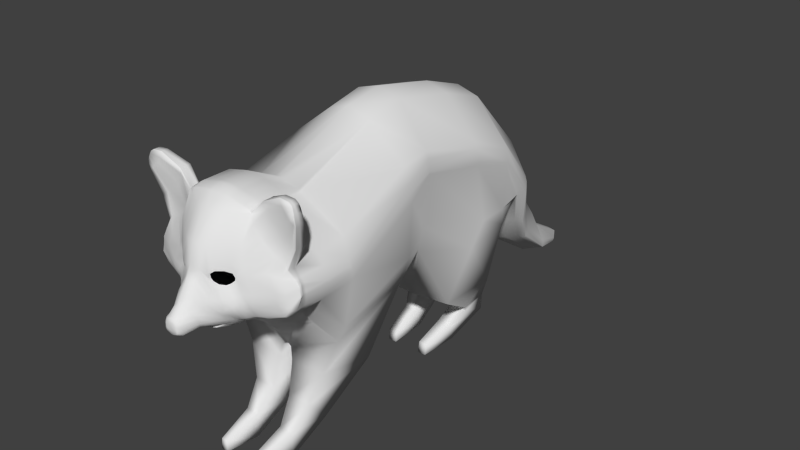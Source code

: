 # Source: Raccoon.blend  (saved by Blender 2.76.0; exported with 4.5.12 LTS)
import bpy
from mathutils import Matrix  # noqa: F401  (used for matrix-valued properties, if any)

bpy.ops.wm.read_factory_settings(use_empty=True)
scene = bpy.context.scene
scene.name = 'Scene'

# ---- collections
col_collection_1 = bpy.data.collections.new('Collection 1'); scene.collection.children.link(col_collection_1)

# ---- world
world_world = bpy.data.worlds.new('World'); scene.world = world_world
world_world.color = (0.05088, 0.05088, 0.05088)
world_world.use_sun_shadow = False
world_world.sun_shadow_jitter_overblur = 0.0
world_world.cycles.sampling_method = 'MANUAL'
world_world.cycles.sample_map_resolution = 256

# ---- meshes
me_plane_002 = bpy.data.meshes.new('Plane.002')
me_plane_002.from_pydata([(1.455, 4.058, 85.82), (2.778, 4.317, 85.71), (1.412, 5.397, 88.79), (2.399, 5.678, 88.78), (3.961, 4.741, 85.45), (3.439, 6.11, 88.83), (5.177, 5.35, 85.37), (4.542, 6.524, 88.92), (6.497, 5.239, 82.53), (6.28, 7.389, 86.67), (7.591, 5.788, 80.05), (8.122, 6.138, 79.96), (8.294, 7.754, 84.55), (8.944, 6.56, 80.01), (8.96, 7.685, 83.15), (8.595, 8.772, 85.32), (9.014, 8.687, 84.51), (5.556, 9.043, 91.6), (4.701, 7.104, 89.14), (4.105, 7.979, 91.71), (3.347, 6.642, 89.42), (2.122, 6.374, 89.22), (1.598, 6.9, 90.79), (0.8654, 6.053, 88.93), (8.872, 9.288, 85.76), (9.783, 11.98, 87.62), (9.712, 14.36, 88.71), (8.457, 17.11, 89.36), (5.178, 22.74, 90.06), (2.941, 26.03, 91.44), (13.07, 8.721, 80.57), (12.39, 9.48, 82.8), (12.01, 10.22, 84.34), (12.11, 13.56, 86.23), (11.77, 15.89, 86.73), (10.89, 17.89, 86.86), (8.727, 21.28, 87.02), (10.19, 8.35, 82.57), (8.809, 17.27, 88.84), (15.55, 9.824, 80.46), (14.8, 10.66, 82.04), (14.36, 11.38, 83.49), (13.71, 14.52, 85.42), (13.2, 16.79, 85.59), (12.55, 18.76, 85.73), (10.7, 22.75, 85.33), (19.42, 10.81, 80.04), (18.59, 11.6, 81.35), (17.92, 12.37, 82.38), (17.57, 15.41, 83.94), (17.11, 17.64, 84.55), (16.76, 19.58, 84.5), (14.22, 24.88, 84.36), (10.72, 7.537, 80.2), (10.02, 9.223, 84.53), (10.67, 14.74, 88.02), (11.13, 12.66, 87.12), (5.886, 22.64, 89.29), (11.15, 8.89, 82.71), (9.735, 17.34, 88.34), (11.9, 8.126, 80.39), (11.67, 13.12, 86.75), (7.126, 21.5, 88.25), (10.85, 9.704, 84.37), (11.28, 15.3, 87.47), (12.54, 16.34, 86.18), (12.87, 14.04, 85.9), (13.62, 10.08, 82.44), (14.31, 9.302, 80.54), (13.3, 10.78, 84.01), (11.71, 18.32, 86.19), (9.704, 21.76, 86.08), (15.17, 14.96, 84.55), (16.1, 11.9, 83.07), (13.23, 19.06, 85.19), (14.62, 17.2, 85.2), (16.69, 11.13, 81.69), (10.89, 23.77, 85.39), (17.48, 10.31, 80.3), (25.73, 13.91, 79.56), (25.16, 14.24, 80.57), (24.57, 15.06, 80.57), (23.28, 17.61, 81.54), (22.9, 19.8, 81.55), (22.6, 21.71, 81.57), (20.11, 26.91, 81.88), (28.95, 19.55, 77.85), (28.92, 20.75, 77.71), (28.78, 21.35, 77.68), (28.62, 22.2, 77.66), (28.43, 23.08, 77.64), (28.27, 23.69, 77.58), (26.84, 25.45, 77.47), (12.81, 27.43, 84.47), (10.62, 25.33, 86.02), (21.0, 31.06, 78.52), (25.02, 28.21, 78.46), (10.31, 28.31, 86.33), (8.861, 26.12, 87.54), (5.731, 27.48, 89.87), (6.801, 26.11, 89.26), (5.07, 25.41, 90.56), (5.561, 25.12, 89.97), (4.944, 24.15, 90.34), (5.51, 23.68, 89.66), (2.268, 33.61, 90.19), (3.777, 33.69, 89.37), (2.175, 41.76, 84.52), (3.777, 42.0, 84.08), (2.222, 45.24, 80.53), (3.889, 45.04, 80.27), (24.41, 26.16, 80.36), (26.21, 22.62, 80.57), (26.34, 21.31, 80.57), (26.63, 19.81, 80.57), (27.3, 17.26, 80.57), (27.74, 16.52, 79.19), (27.14, 17.79, 80.57), (24.15, 29.41, 78.36), (12.67, 34.51, 83.44), (16.04, 34.94, 79.15), (9.838, 34.32, 85.19), (5.31, 33.73, 88.43), (12.76, 42.24, 79.63), (13.62, 39.24, 80.17), (9.931, 42.27, 81.17), (5.402, 42.1, 83.5), (11.95, 43.16, 79.44), (10.2, 43.62, 80.01), (5.402, 44.91, 80.26), (24.47, 37.74, 77.8), (27.91, 35.27, 77.96), (26.22, 36.32, 77.4), (20.17, 41.08, 77.89), (17.33, 47.45, 79.01), (18.07, 44.82, 77.99), (28.36, 45.08, 79.97), (30.19, 43.49, 79.66), (29.32, 44.16, 79.51), (26.4, 46.74, 79.51), (24.45, 50.88, 79.43), (25.27, 48.75, 79.75), (29.99, 47.9, 79.94), (30.41, 45.31, 79.93), (30.26, 46.96, 80.05), (29.61, 48.9, 79.83), (27.92, 50.67, 79.49), (29.16, 49.84, 79.68), (2.804, 7.337, 91.14), (0.7341, 6.576, 90.97), (8.7, 9.612, 86.38), (9.068, 11.94, 88.19), (8.927, 13.54, 89.08), (7.556, 17.23, 90.05), (8.163, 9.677, 86.97), (8.414, 12.02, 88.9), (7.868, 13.76, 90.11), (6.708, 17.07, 91.27), (2.334, 9.105, 101.1), (1.951, 8.723, 101.1), (1.066, 8.336, 101.0), (0.5042, 8.15, 101.0), (2.467, 9.504, 101.1), (2.547, 10.18, 101.0), (2.493, 11.16, 101.0), (2.276, 12.0, 101.0), (1.294, 13.13, 101.0), (1.693, 10.18, 101.3), (1.406, 9.875, 101.3), (1.003, 9.727, 101.3), (0.5029, 9.7, 101.3), (1.81, 10.61, 101.3), (1.877, 11.05, 101.3), (1.817, 11.26, 101.3), (1.672, 11.64, 101.3), (0.9902, 12.19, 101.3), (0.7089, 10.75, 101.4), (0.5419, 10.72, 101.4), (0.4014, 10.64, 101.4), (0.2387, 10.59, 101.4), (0.8041, 10.83, 101.4), (0.7654, 10.93, 101.4), (0.6983, 11.05, 101.4), (0.5683, 11.17, 101.4), (0.4187, 11.28, 101.4), (1.455, 2.204, 75.86), (2.778, 2.656, 75.89), (3.961, 3.293, 75.93), (5.176, 4.028, 75.98), (6.431, 4.748, 76.02), (7.424, 5.502, 76.07), (7.909, 5.928, 76.1), (8.712, 6.529, 76.13), (13.07, 8.634, 76.0), (15.55, 9.688, 75.88), (19.42, 10.7, 75.79), (10.72, 7.502, 76.09), (11.9, 8.069, 76.05), (14.31, 9.161, 75.94), (17.48, 10.19, 75.81), (25.72, 13.45, 75.79), (28.07, 20.07, 75.79), (28.02, 20.75, 75.79), (27.9, 21.35, 75.79), (27.85, 22.2, 75.79), (27.69, 23.08, 75.79), (27.54, 23.69, 75.79), (26.49, 25.45, 75.79), (24.98, 28.21, 75.79), (2.222, 46.72, 77.05), (3.889, 46.38, 77.03), (27.6, 16.42, 75.79), (12.76, 42.26, 76.4), (11.95, 43.69, 76.41), (10.2, 44.8, 76.53), (5.402, 45.97, 76.97), (27.91, 35.27, 75.79), (17.33, 47.45, 76.48), (30.19, 43.49, 77.98), (24.45, 50.88, 78.65), (29.99, 47.9, 78.65), (30.41, 45.31, 78.48), (30.26, 46.96, 78.65), (29.61, 48.9, 78.65), (27.92, 50.67, 78.65), (29.16, 49.84, 78.65), (3.389, 11.4, 99.79), (3.045, 12.44, 100.0), (2.975, 8.191, 99.32), (3.411, 8.958, 99.4), (1.383, 7.21, 99.12), (2.384, 7.647, 99.24), (1.809, 13.52, 100.1), (3.477, 9.874, 99.53), (0.6419, 6.954, 99.07), (5.921, 12.34, 91.96), (5.07, 14.48, 93.21), (3.96, 17.07, 94.69), (6.738, 10.28, 90.64), (7.278, 12.61, 90.17), (6.83, 14.31, 91.07), (5.317, 17.26, 93.05), (7.654, 10.08, 88.38), (3.647, 13.64, 96.39), (3.939, 9.203, 93.94), (2.55, 7.724, 93.2), (2.701, 14.94, 97.22), (4.55, 10.18, 94.4), (4.797, 12.41, 95.56), (3.421, 8.317, 93.55), (1.504, 7.284, 92.94), (0.6946, 6.972, 92.77), (2.184, 24.03, 92.05), (2.042, 22.7, 92.8), (2.245, 20.46, 94.19), (2.193, 18.48, 95.5), (1.415, 16.14, 97.65), (24.98, 28.21, 75.0), (12.76, 42.26, 75.77), (27.91, 35.27, 73.85), (17.33, 47.45, 75.0), (30.19, 43.49, 76.11), (24.45, 50.88, 77.02), (29.99, 47.9, 76.87), (30.41, 45.31, 76.62), (30.26, 46.96, 76.83), (29.61, 48.9, 76.87), (27.92, 50.67, 76.96), (29.16, 49.84, 76.98), (2.222, 46.72, 75.47), (3.889, 46.38, 75.45), (1.455, 1.791, 74.59), (11.95, 43.69, 74.95), (10.2, 44.8, 75.04), (5.402, 45.97, 75.4), (2.778, 2.262, 74.61), (3.961, 2.953, 74.64), (5.176, 3.79, 74.68), (6.431, 4.406, 74.71), (7.424, 5.154, 74.75), (7.909, 5.681, 74.77), (8.712, 6.099, 74.8), (13.07, 8.31, 74.7), (15.55, 9.438, 74.6), (19.42, 10.7, 74.56), (10.72, 7.039, 74.77), (11.9, 7.847, 74.73), (14.31, 8.925, 74.65), (17.48, 9.962, 74.56), (25.72, 13.45, 74.56), (28.07, 20.07, 74.56), (28.02, 20.75, 74.56), (27.9, 21.35, 74.56), (27.85, 22.2, 74.56), (27.69, 23.08, 74.56), (27.54, 23.69, 74.56), (26.49, 25.45, 74.56), (27.6, 16.42, 74.56), (24.98, 28.21, 66.16), (12.76, 42.26, 66.27), (2.222, 46.72, 66.48), (3.889, 46.38, 66.47), (1.455, -3.249, 66.33), (10.2, 44.8, 66.33), (5.402, 45.97, 66.45), (2.778, -2.804, 66.33), (3.961, -2.474, 66.33), (5.176, -2.167, 66.33), (6.431, -2.073, 66.33), (7.424, -1.75, 66.33), (7.909, -1.514, 66.33), (8.712, -1.165, 66.33), (13.07, 1.794, 66.33), (15.55, 4.991, 66.33), (19.42, 8.945, 66.33), (10.72, -0.4156, 66.33), (11.9, 0.3768, 66.33), (14.31, 3.846, 66.33), (17.48, 6.102, 66.33), (25.72, 13.45, 66.33), (28.53, 20.07, 66.33), (28.55, 21.05, 66.33), (28.06, 23.69, 66.33), (27.01, 25.45, 66.33), (27.83, 16.42, 66.33), (25.73, 30.08, 56.16), (8.642, 39.35, 56.16), (1.53, 41.72, 56.17), (2.723, 41.47, 56.17), (8.261, 40.18, 56.17), (15.68, -8.257, -56.33), (4.14, 41.08, 56.17), (26.87, 0.3198, 57.39), (16.83, -0.2883, 61.38), (23.05, -6.871, 56.76), (29.13, 17.28, 56.33), (28.82, 21.71, 56.33), (27.98, 22.89, 56.33), (27.7, 24.59, 56.33), (29.36, 20.11, 56.33), (23.05, 40.84, 24.81), (8.411, 52.26, 24.81), (26.05, 10.59, 26.37), (23.16, 1.447, 27.14), (26.04, 29.56, 24.98), (24.95, 35.75, 24.98), (25.11, 31.9, 24.98), (19.91, 40.25, 10.42), (8.642, 55.12, 10.42), (18.81, 12.96, 10.83), (17.25, 3.814, 11.16), (21.12, 32.62, 10.58), (20.85, 37.92, 10.58), (21.43, 33.41, 10.58), (20.84, 35.96, -14.43), (8.642, 49.99, -14.43), (12.84, -34.73, -33.26), (25.69, 7.829, -14.26), (24.67, -1.313, -9.218), (22.43, 27.93, -14.26), (22.11, 33.59, -14.26), (22.85, 28.78, -14.26), (20.84, 29.85, -31.98), (8.642, 43.88, -31.98), (23.56, 6.335, -28.8), (23.46, 0.1557, -28.88), (22.46, 21.81, -31.81), (22.11, 27.48, -31.81), (22.85, 22.67, -31.81), (20.27, 11.48, -47.42), (10.85, 21.64, -50.95), (18.75, 4.397, -44.81), (17.59, 4.098, -44.71), (22.03, 5.709, -45.27), (21.35, 9.811, -46.7), (22.26, 6.329, -45.49), (10.04, -5.174, -62.03), (14.25, -10.35, -52.29), (13.52, -10.44, -52.12), (16.41, -9.954, -53.02), (16.26, -8.709, -55.33), (16.6, -9.766, -53.37), (11.66, -19.54, -64.56), (10.04, -15.44, -69.58), (10.23, -22.35, -60.98), (9.503, -22.47, -60.83), (12.4, -21.82, -61.63), (12.25, -20.17, -63.66), (12.59, -21.57, -61.93), (8.136, -33.06, -81.87), (3.78, -28.29, -83.43), (7.03, -36.38, -80.72), (6.467, -36.52, -80.68), (8.702, -35.76, -80.92), (8.587, -33.84, -81.55), (8.851, -35.47, -81.02), (3.909, -39.64, -97.54), (3.377, -36.76, -98.48), (3.18, -41.65, -96.84), (3.133, -41.74, -96.82), (3.699, -41.28, -96.96), (3.994, -40.12, -97.34), (3.741, -41.11, -97.02), (1.594, -41.22, -101.7), (0.9742, -40.62, -102.0), (1.436, -41.91, -101.5), (1.289, -42.01, -101.5), (1.605, -41.7, -101.5), (1.639, -41.36, -101.6), (1.649, -41.65, -101.5), (20.62, -21.62, -1.517), (13.66, -34.97, -21.47), (18.77, -23.72, -27.8), (13.66, -36.56, -21.84), (12.84, -40.8, -32.85), (10.7, -41.77, -16.55), (10.22, -48.3, -18.52), (8.932, -45.32, -4.866), (8.653, -49.25, -4.246), (16.24, -21.98, 56.96), (17.35, -25.26, 36.7), (11.95, -33.95, 59.84), (12.53, -42.19, 52.84), (10.33, -42.14, 66.29), (10.81, -51.13, 66.66), (8.581, -45.83, 79.54), (8.803, -49.94, 79.71), (8.413, -4.59, 61.35), (1.736, -17.6, 56.55), (3.313, -33.95, 59.98), (1.79, -9.513, 26.06), (1.617, -14.11, 9.676), (8.797, 1.232, -43.71), (4.723, -21.36, -30.03), (6.759, -11.31, -50.51), (4.752, -23.63, -59.41), (3.233, -37.86, -80.24), (1.449, -42.55, -96.55), (0.8498, -42.21, -101.4), (6.681, -21.67, 0.1942), (6.832, -34.99, -20.7), (5.759, -23.73, -28.01), (6.419, -34.73, -33.35), (6.832, -36.29, -21.12), (6.419, -40.84, -32.93), (5.349, -41.35, -16.42), (5.11, -48.35, -18.53), (5.435, -45.06, -4.905), (5.296, -49.28, -4.239), (2.581, -22.15, 57.15), (3.134, -25.5, 37.07), (5.9, -45.8, 79.58), (3.604, -42.16, 53.07), (5.164, -42.07, 66.38), (5.406, -50.98, 66.79), (6.011, -49.87, 79.76), (1.412, 5.397, 85.46), (2.399, 5.678, 85.49), (3.439, 5.675, 83.69), (4.542, 4.99, 79.56), (5.928, 5.665, 78.21), (6.954, 6.393, 78.54), (5.63, 5.809, 78.47), (4.696, 5.466, 78.38), (3.347, 5.071, 78.3), (2.122, 4.625, 78.21), (0.8654, 4.334, 78.16), (1.412, 3.581, 74.61), (2.399, 3.862, 74.81), (3.439, 4.33, 74.77), (4.542, 4.963, 74.82), (5.928, 5.665, 74.99), (6.954, 6.395, 75.33), (5.63, 5.809, 75.26), (4.696, 5.466, 75.17), (3.347, 5.071, 75.09), (2.122, 4.625, 75.0), (0.8654, 4.334, 74.95), (2.874, 4.478, 71.3), (3.151, 4.557, 71.31), (3.443, 4.689, 71.33), (3.753, 4.866, 71.36), (4.142, 5.063, 71.4), (4.43, 5.268, 71.5), (4.058, 5.104, 71.48), (3.796, 5.008, 71.46), (3.417, 4.897, 71.43), (3.073, 4.771, 71.41), (2.72, 4.69, 71.39), (2.538, 6.005, 85.38), (1.551, 5.007, 83.11), (2.538, 4.213, 75.02), (1.551, 3.933, 74.72), (2.399, 5.678, 85.49), (1.412, 5.397, 85.46), (2.538, 6.005, 85.38), (1.551, 5.007, 83.11), (2.399, 5.834, 86.77), (1.412, 5.553, 86.74), (2.538, 6.185, 86.89), (1.551, 5.905, 86.85), (1.711, 5.787, 88.8), (1.376, 5.692, 88.79), (1.759, 5.907, 88.84), (1.424, 5.811, 88.83), (1.432, 5.039, 88.49), (2.575, 5.31, 88.44), (3.681, 5.787, 88.44), (4.838, 6.261, 88.47), (6.31, 6.624, 86.1), (7.257, 5.928, 81.83), (7.968, 6.387, 82.5), (8.795, 6.925, 81.95), (12.64, 9.089, 81.73), (15.13, 10.3, 81.29), (18.97, 11.27, 80.89), (10.4, 7.89, 81.49), (11.46, 8.457, 81.6), (13.89, 9.687, 81.55), (17.05, 10.78, 81.11), (25.43, 13.96, 80.24), (28.94, 20.43, 77.74), (27.69, 16.96, 80.26), (28.04, 20.43, 75.79), (28.04, 20.43, 74.56), (28.54, 20.59, 66.33), (3.961, 3.582, 80.76), (5.176, 4.263, 80.74), (11.9, 8.092, 79.08), (13.07, 8.668, 79.18), (1.455, 2.699, 80.86), (2.778, 3.028, 80.86), (27.98, 16.42, 78.4), (28.87, 20.07, 77.59), (6.478, 5.103, 79.34), (27.92, 50.67, 79.41), (24.45, 50.88, 79.32), (19.42, 10.71, 78.72), (25.73, 13.45, 78.48), (30.19, 43.49, 79.42), (30.41, 45.31, 79.81), (11.95, 43.31, 78.82), (10.2, 43.96, 79.23), (29.02, 20.75, 77.5), (14.31, 9.194, 79.11), (15.55, 9.716, 79.03), (17.33, 47.45, 78.77), (7.543, 5.728, 78.82), (28.93, 21.35, 77.52), (25.01, 28.21, 78.15), (27.91, 35.27, 77.63), (28.81, 22.2, 77.57), (28.62, 23.08, 77.56), (30.26, 46.96, 79.89), (29.99, 47.9, 79.78), (28.45, 23.69, 77.49), (17.48, 10.21, 78.88), (12.76, 42.25, 78.93), (27.07, 25.45, 77.45), (10.72, 7.503, 78.95), (8.061, 6.12, 78.84), (8.878, 6.523, 78.85), (29.61, 48.9, 79.61), (29.16, 49.84, 79.51), (2.222, 45.66, 79.93), (5.402, 45.21, 79.54), (3.889, 45.42, 79.64), (29.0, 20.43, 77.5), (-1.455, 4.058, 85.82), (-2.778, 4.317, 85.71), (-1.412, 5.397, 88.79), (-2.399, 5.678, 88.78), (0.0, 3.821, 85.73), (0.0, 5.254, 88.8), (-3.961, 4.741, 85.45), (-3.439, 6.11, 88.83), (-5.177, 5.35, 85.37), (-4.542, 6.524, 88.92), (-6.497, 5.239, 82.53), (-6.28, 7.389, 86.67), (-7.591, 5.788, 80.05), (-8.122, 6.138, 79.96), (-8.294, 7.754, 84.55), (-8.944, 6.56, 80.01), (-8.96, 7.685, 83.15), (-8.595, 8.772, 85.32), (-9.014, 8.687, 84.51), (-5.556, 9.043, 91.6), (-4.701, 7.104, 89.14), (-4.105, 7.979, 91.71), (-3.347, 6.642, 89.42), (-2.122, 6.374, 89.22), (-1.598, 6.9, 90.79), (-0.8654, 6.053, 88.93), (0.0, 5.841, 88.7), (0.0, 6.531, 90.85), (-8.872, 9.288, 85.76), (-9.783, 11.98, 87.62), (-9.712, 14.36, 88.71), (-8.457, 17.11, 89.36), (-5.178, 22.74, 90.06), (-2.941, 26.03, 91.44), (-13.07, 8.721, 80.57), (-12.39, 9.48, 82.8), (-12.01, 10.22, 84.34), (-12.11, 13.56, 86.23), (-11.77, 15.89, 86.73), (-10.89, 17.89, 86.86), (-8.727, 21.28, 87.02), (0.0, 27.59, 92.16), (-10.19, 8.35, 82.57), (-8.809, 17.27, 88.84), (-15.55, 9.824, 80.46), (-14.8, 10.66, 82.04), (-14.36, 11.38, 83.49), (-13.71, 14.52, 85.42), (-13.2, 16.79, 85.59), (-12.55, 18.76, 85.73), (-10.7, 22.75, 85.33), (-19.42, 10.81, 80.04), (-18.59, 11.6, 81.35), (-17.92, 12.37, 82.38), (-17.57, 15.41, 83.94), (-17.11, 17.64, 84.55), (-16.76, 19.58, 84.5), (-14.22, 24.88, 84.36), (-10.72, 7.537, 80.2), (-10.02, 9.223, 84.53), (-10.67, 14.74, 88.02), (-11.13, 12.66, 87.12), (-5.886, 22.64, 89.29), (-11.15, 8.89, 82.71), (-9.735, 17.34, 88.34), (-11.9, 8.126, 80.39), (-11.67, 13.12, 86.75), (-7.126, 21.5, 88.25), (-10.85, 9.704, 84.37), (-11.28, 15.3, 87.47), (-12.54, 16.34, 86.18), (-12.87, 14.04, 85.9), (-13.62, 10.08, 82.44), (-14.31, 9.302, 80.54), (-13.3, 10.78, 84.01), (-11.71, 18.32, 86.19), (-9.704, 21.76, 86.08), (-15.17, 14.96, 84.55), (-16.1, 11.9, 83.07), (-13.23, 19.06, 85.19), (-14.62, 17.2, 85.2), (-16.69, 11.13, 81.69), (-10.89, 23.77, 85.39), (-17.48, 10.31, 80.3), (-25.73, 13.91, 79.56), (-25.16, 14.24, 80.57), (-24.57, 15.06, 80.57), (-23.28, 17.61, 81.54), (-22.9, 19.8, 81.55), (-22.6, 21.71, 81.57), (-20.11, 26.91, 81.88), (-28.95, 19.55, 77.85), (-28.92, 20.75, 77.71), (-28.78, 21.35, 77.68), (-28.62, 22.2, 77.66), (-28.43, 23.08, 77.64), (-28.27, 23.69, 77.58), (-26.84, 25.45, 77.47), (-12.81, 27.43, 84.47), (-10.62, 25.33, 86.02), (-21.0, 31.06, 78.52), (-25.02, 28.21, 78.46), (-10.31, 28.31, 86.33), (-8.861, 26.12, 87.54), (-5.731, 27.48, 89.87), (-6.801, 26.11, 89.26), (-5.07, 25.41, 90.56), (-5.561, 25.12, 89.97), (-4.944, 24.15, 90.34), (-5.51, 23.68, 89.66), (-2.268, 33.61, 90.19), (0.0, 33.78, 90.39), (-3.777, 33.69, 89.37), (-2.175, 41.76, 84.52), (0.0, 41.92, 84.57), (-3.777, 42.0, 84.08), (-2.222, 45.24, 80.53), (0.0, 45.18, 80.26), (-3.889, 45.04, 80.27), (-24.41, 26.16, 80.36), (-26.21, 22.62, 80.57), (-26.34, 21.31, 80.57), (-26.63, 19.81, 80.57), (-27.3, 17.26, 80.57), (-27.74, 16.52, 79.19), (-27.14, 17.79, 80.57), (-24.15, 29.41, 78.36), (-12.67, 34.51, 83.44), (-16.04, 34.94, 79.15), (-9.838, 34.32, 85.19), (-5.31, 33.73, 88.43), (-12.76, 42.24, 79.63), (-13.62, 39.24, 80.17), (-9.931, 42.27, 81.17), (-5.402, 42.1, 83.5), (-11.95, 43.16, 79.44), (-10.2, 43.62, 80.01), (-5.402, 44.91, 80.26), (-24.47, 37.74, 77.8), (-27.91, 35.27, 77.96), (-26.22, 36.32, 77.4), (-20.17, 41.08, 77.89), (-17.33, 47.45, 79.01), (-18.07, 44.82, 77.99), (-28.36, 45.08, 79.97), (-30.19, 43.49, 79.66), (-29.32, 44.16, 79.51), (-26.4, 46.74, 79.51), (-24.45, 50.88, 79.43), (-25.27, 48.75, 79.75), (-29.99, 47.9, 79.94), (-30.41, 45.31, 79.93), (-30.26, 46.96, 80.05), (-29.61, 48.9, 79.83), (-27.92, 50.67, 79.49), (-29.16, 49.84, 79.68), (-2.804, 7.337, 91.14), (-0.7341, 6.576, 90.97), (-8.7, 9.612, 86.38), (-9.068, 11.94, 88.19), (-8.927, 13.54, 89.08), (-7.556, 17.23, 90.05), (0.0, 25.08, 93.1), (-8.163, 9.677, 86.97), (-8.414, 12.02, 88.9), (-7.868, 13.76, 90.11), (-6.708, 17.07, 91.27), (0.0, 23.25, 94.03), (-2.334, 9.105, 101.1), (-1.951, 8.723, 101.1), (-1.066, 8.336, 101.0), (-0.5042, 8.15, 101.0), (0.0, 8.147, 101.0), (-2.467, 9.504, 101.1), (-2.547, 10.18, 101.0), (-2.493, 11.16, 101.0), (-2.276, 12.0, 101.0), (-1.294, 13.13, 101.0), (0.0, 13.45, 101.0), (-1.693, 10.18, 101.3), (-1.406, 9.875, 101.3), (-1.003, 9.727, 101.3), (-0.5029, 9.7, 101.3), (0.0, 9.677, 101.3), (-1.81, 10.61, 101.3), (-1.877, 11.05, 101.3), (-1.817, 11.26, 101.3), (-1.672, 11.64, 101.3), (-0.9902, 12.19, 101.3), (0.0, 12.43, 101.4), (-0.7089, 10.75, 101.4), (-0.5419, 10.72, 101.4), (-0.4014, 10.64, 101.4), (-0.2387, 10.59, 101.4), (0.0, 10.6, 101.4), (-0.8041, 10.83, 101.4), (-0.7654, 10.93, 101.4), (-0.6983, 11.05, 101.4), (-0.5683, 11.17, 101.4), (-0.4187, 11.28, 101.4), (0.0, 11.29, 101.4), (-1.455, 2.204, 75.86), (-2.778, 2.656, 75.89), (0.0, 2.128, 75.86), (-3.961, 3.293, 75.93), (-5.176, 4.028, 75.98), (-6.431, 4.748, 76.02), (-7.424, 5.502, 76.07), (-7.909, 5.928, 76.1), (-8.712, 6.529, 76.13), (-13.07, 8.634, 76.0), (-15.55, 9.688, 75.88), (-19.42, 10.7, 75.79), (-10.72, 7.502, 76.09), (-11.9, 8.069, 76.05), (-14.31, 9.161, 75.94), (-17.48, 10.19, 75.81), (-25.72, 13.45, 75.79), (-28.07, 20.07, 75.79), (-28.02, 20.75, 75.79), (-27.9, 21.35, 75.79), (-27.85, 22.2, 75.79), (-27.69, 23.08, 75.79), (-27.54, 23.69, 75.79), (-26.49, 25.45, 75.79), (-24.98, 28.21, 75.79), (-2.222, 46.72, 77.05), (0.0, 46.89, 77.07), (-3.889, 46.38, 77.03), (-27.6, 16.42, 75.79), (-12.76, 42.26, 76.4), (-11.95, 43.69, 76.41), (-10.2, 44.8, 76.53), (-5.402, 45.97, 76.97), (-27.91, 35.27, 75.79), (-17.33, 47.45, 76.48), (-30.19, 43.49, 77.98), (-24.45, 50.88, 78.65), (-29.99, 47.9, 78.65), (-30.41, 45.31, 78.48), (-30.26, 46.96, 78.65), (-29.61, 48.9, 78.65), (-27.92, 50.67, 78.65), (-29.16, 49.84, 78.65), (-3.389, 11.4, 99.79), (-3.045, 12.44, 100.0), (-2.975, 8.191, 99.32), (-3.411, 8.958, 99.4), (-1.383, 7.21, 99.12), (-2.384, 7.647, 99.24), (-1.809, 13.52, 100.1), (-3.477, 9.874, 99.53), (-0.6419, 6.954, 99.07), (0.0, 13.89, 100.3), (0.0, 6.934, 98.99), (-5.921, 12.34, 91.96), (-5.07, 14.48, 93.21), (-3.96, 17.07, 94.69), (-6.738, 10.28, 90.64), (0.0, 21.62, 94.91), (-7.278, 12.61, 90.17), (-6.83, 14.31, 91.07), (-5.317, 17.26, 93.05), (-7.654, 10.08, 88.38), (0.0, 19.47, 96.13), (-3.647, 13.64, 96.39), (-3.939, 9.203, 93.94), (-2.55, 7.724, 93.2), (-2.701, 14.94, 97.22), (-4.55, 10.18, 94.4), (0.0, 16.78, 97.69), (-4.797, 12.41, 95.56), (-3.421, 8.317, 93.55), (-1.504, 7.284, 92.94), (-0.6946, 6.972, 92.77), (0.0, 6.922, 92.66), (-2.184, 24.03, 92.05), (-2.042, 22.7, 92.8), (-2.245, 20.46, 94.19), (-2.193, 18.48, 95.5), (-1.415, 16.14, 97.65), (-24.98, 28.21, 75.0), (-12.76, 42.26, 75.77), (-27.91, 35.27, 73.85), (-17.33, 47.45, 75.0), (-30.19, 43.49, 76.11), (-24.45, 50.88, 77.02), (-29.99, 47.9, 76.87), (-30.41, 45.31, 76.62), (-30.26, 46.96, 76.83), (-29.61, 48.9, 76.87), (-27.92, 50.67, 76.96), (-29.16, 49.84, 76.98), (-2.222, 46.72, 75.47), (0.0, 46.89, 75.49), (-3.889, 46.38, 75.45), (-1.455, 1.791, 74.59), (-11.95, 43.69, 74.95), (-10.2, 44.8, 75.04), (-5.402, 45.97, 75.4), (-2.778, 2.262, 74.61), (0.0, 1.554, 74.59), (-3.961, 2.953, 74.64), (-5.176, 3.79, 74.68), (-6.431, 4.406, 74.71), (-7.424, 5.154, 74.75), (-7.909, 5.681, 74.77), (-8.712, 6.099, 74.8), (-13.07, 8.31, 74.7), (-15.55, 9.438, 74.6), (-19.42, 10.7, 74.56), (-10.72, 7.039, 74.77), (-11.9, 7.847, 74.73), (-14.31, 8.925, 74.65), (-17.48, 9.962, 74.56), (-25.72, 13.45, 74.56), (-28.07, 20.07, 74.56), (-28.02, 20.75, 74.56), (-27.9, 21.35, 74.56), (-27.85, 22.2, 74.56), (-27.69, 23.08, 74.56), (-27.54, 23.69, 74.56), (-26.49, 25.45, 74.56), (-27.6, 16.42, 74.56), (-24.98, 28.21, 66.16), (-12.76, 42.26, 66.27), (-2.222, 46.72, 66.48), (0.0, 46.89, 66.49), (-3.889, 46.38, 66.47), (-1.455, -3.249, 66.33), (-10.2, 44.8, 66.33), (-5.402, 45.97, 66.45), (-2.778, -2.804, 66.33), (0.0, -3.88, 66.33), (-3.961, -2.474, 66.33), (-5.176, -2.167, 66.33), (-6.431, -2.073, 66.33), (-7.424, -1.75, 66.33), (-7.909, -1.514, 66.33), (-8.712, -1.165, 66.33), (-13.07, 1.794, 66.33), (-15.55, 4.991, 66.33), (-19.42, 8.945, 66.33), (-10.72, -0.4156, 66.33), (-11.9, 0.3768, 66.33), (-14.31, 3.846, 66.33), (-17.48, 6.102, 66.33), (-25.72, 13.45, 66.33), (-28.53, 20.07, 66.33), (-28.55, 21.05, 66.33), (-28.06, 23.69, 66.33), (-27.01, 25.45, 66.33), (-27.83, 16.42, 66.33), (-25.73, 30.08, 56.16), (-8.642, 39.35, 56.16), (-1.53, 41.72, 56.17), (0.0, 41.85, 56.17), (-2.723, 41.47, 56.17), (-8.261, 40.18, 56.17), (-15.68, -8.257, -56.33), (-4.14, 41.08, 56.17), (0.0, -16.63, 56.33), (-26.87, 0.3198, 57.39), (-16.83, -0.2883, 61.38), (0.0, -8.892, 61.33), (-23.05, -6.871, 56.76), (-29.13, 17.28, 56.33), (-28.82, 21.71, 56.33), (-27.98, 22.89, 56.33), (-27.7, 24.59, 56.33), (-29.36, 20.11, 56.33), (-23.05, 40.84, 24.81), (-8.411, 52.26, 24.81), (0.0, 55.26, 24.82), (0.0, -8.783, 24.98), (-26.05, 10.59, 26.37), (-23.16, 1.447, 27.14), (-26.04, 29.56, 24.98), (-24.95, 35.75, 24.98), (-25.11, 31.9, 24.98), (-19.91, 40.25, 10.42), (-8.642, 55.12, 10.42), (0.0, 57.63, 10.43), (0.0, -13.1, 8.189), (-18.81, 12.96, 10.83), (-17.25, 3.814, 11.16), (-21.12, 32.62, 10.58), (-20.85, 37.92, 10.58), (-21.43, 33.41, 10.58), (-20.84, 35.96, -14.43), (-8.642, 49.99, -14.43), (0.0, 52.5, -14.42), (-12.84, -34.73, -33.26), (-25.69, 7.829, -14.26), (-24.67, -1.313, -9.218), (-22.43, 27.93, -14.26), (-22.11, 33.59, -14.26), (-22.85, 28.78, -14.26), (-20.84, 29.85, -31.98), (-8.642, 43.88, -31.98), (0.0, 46.39, -31.97), (0.0, -19.5, -31.17), (-23.56, 6.335, -28.8), (-23.46, 0.1557, -28.88), (-22.46, 21.81, -31.81), (-22.11, 27.48, -31.81), (-22.85, 22.67, -31.81), (-20.27, 11.48, -47.42), (-10.85, 21.64, -50.95), (0.0, 23.46, -51.57), (0.0, -1.634, -42.72), (-18.75, 4.397, -44.81), (-17.59, 4.098, -44.71), (-22.03, 5.709, -45.27), (-21.35, 9.811, -46.7), (-22.26, 6.329, -45.49), (-10.04, -5.174, -62.03), (0.0, -4.619, -63.05), (0.0, -12.18, -48.9), (-14.25, -10.35, -52.29), (-13.52, -10.44, -52.12), (-16.41, -9.954, -53.02), (-16.26, -8.709, -55.33), (-16.6, -9.766, -53.37), (-11.66, -19.54, -64.56), (-10.04, -15.44, -69.58), (0.0, -14.7, -70.48), (0.0, -24.78, -57.99), (-10.23, -22.35, -60.98), (-9.503, -22.47, -60.83), (-12.4, -21.82, -61.63), (-12.25, -20.17, -63.66), (-12.59, -21.57, -61.93), (-8.136, -33.06, -81.87), (-3.78, -28.29, -83.43), (0.0, -27.44, -83.7), (0.0, -39.21, -79.8), (-7.03, -36.38, -80.72), (-6.467, -36.52, -80.68), (-8.702, -35.76, -80.92), (-8.587, -33.84, -81.55), (-8.851, -35.47, -81.02), (-3.909, -39.64, -97.54), (-3.377, -36.76, -98.48), (0.0, -36.24, -98.65), (0.0, -42.98, -96.29), (-3.18, -41.65, -96.84), (-3.133, -41.74, -96.82), (-3.699, -41.28, -96.96), (-3.994, -40.12, -97.34), (-3.741, -41.11, -97.02), (-1.594, -41.22, -101.7), (-0.9742, -40.62, -102.0), (0.0, -40.3, -102.0), (0.0, -42.45, -101.3), (-1.436, -41.91, -101.5), (-1.289, -42.01, -101.5), (-1.605, -41.7, -101.5), (-1.639, -41.36, -101.6), (-1.649, -41.65, -101.5), (-20.62, -21.62, -1.517), (-13.66, -34.97, -21.47), (-18.77, -23.72, -27.8), (0.0, -42.15, -101.6), (0.0, -41.66, -101.8), (0.0, -41.37, -101.9), (0.0, -41.71, -101.8), (-13.66, -36.56, -21.84), (-12.84, -40.8, -32.85), (0.0, -41.84, -101.8), (0.0, -41.82, -101.8), (-10.7, -41.77, -16.55), (-10.22, -48.3, -18.52), (0.0, -40.65, -102.1), (0.0, -41.23, -102.0), (-8.932, -45.32, -4.866), (-8.653, -49.25, -4.246), (-16.24, -21.98, 56.96), (-17.35, -25.26, 36.7), (-11.95, -33.95, 59.84), (-12.53, -42.19, 52.84), (-10.33, -42.14, 66.29), (-10.81, -51.13, 66.66), (-8.581, -45.83, 79.54), (-8.803, -49.94, 79.71), (-8.413, -4.59, 61.35), (-1.736, -17.6, 56.55), (-3.313, -33.95, 59.98), (-1.79, -9.513, 26.06), (-1.617, -14.11, 9.676), (-8.797, 1.232, -43.71), (-4.723, -21.36, -30.03), (-6.759, -11.31, -50.51), (-4.752, -23.63, -59.41), (-3.233, -37.86, -80.24), (-1.449, -42.55, -96.55), (-0.8498, -42.21, -101.4), (-6.681, -21.67, 0.1942), (-6.832, -34.99, -20.7), (-5.759, -23.73, -28.01), (-6.419, -34.73, -33.35), (-6.832, -36.29, -21.12), (-6.419, -40.84, -32.93), (-5.349, -41.35, -16.42), (-5.11, -48.35, -18.53), (-5.435, -45.06, -4.905), (-5.296, -49.28, -4.239), (-2.581, -22.15, 57.15), (-3.134, -25.5, 37.07), (-5.9, -45.8, 79.58), (-3.604, -42.16, 53.07), (-5.164, -42.07, 66.38), (-5.406, -50.98, 66.79), (-6.011, -49.87, 79.76), (-1.412, 5.397, 85.46), (-2.399, 5.678, 85.49), (0.0, 5.254, 85.44), (-3.439, 5.675, 83.69), (-4.542, 4.99, 79.56), (-5.928, 5.665, 78.21), (-6.954, 6.393, 78.54), (-5.63, 5.809, 78.47), (-4.696, 5.466, 78.38), (-3.347, 5.071, 78.3), (-2.122, 4.625, 78.21), (-0.8654, 4.334, 78.16), (0.0, 4.241, 78.15), (-1.412, 3.581, 74.61), (-2.399, 3.862, 74.81), (0.0, 3.438, 74.59), (-3.439, 4.33, 74.77), (-4.542, 4.963, 74.82), (-5.928, 5.665, 74.99), (-6.954, 6.395, 75.33), (-5.63, 5.809, 75.26), (-4.696, 5.466, 75.17), (-3.347, 5.071, 75.09), (-2.122, 4.625, 75.0), (-0.8654, 4.334, 74.95), (0.0, 4.241, 74.94), (-2.874, 4.478, 71.3), (-3.151, 4.557, 71.31), (0.0, 4.438, 71.29), (-3.443, 4.689, 71.33), (-3.753, 4.866, 71.36), (-4.142, 5.063, 71.4), (-4.43, 5.268, 71.5), (-4.058, 5.104, 71.48), (-3.796, 5.008, 71.46), (-3.417, 4.897, 71.43), (-3.073, 4.771, 71.41), (-2.72, 4.69, 71.39), (0.0, 4.664, 71.39), (-2.538, 6.005, 85.38), (-1.551, 5.007, 83.11), (0.0, 4.46, 82.79), (-2.538, 4.213, 75.02), (-1.551, 3.933, 74.72), (0.0, 3.789, 74.7), (-2.399, 5.678, 85.49), (-1.412, 5.397, 85.46), (0.0, 5.254, 85.44), (-2.538, 6.005, 85.38), (-1.551, 5.007, 83.11), (0.0, 4.46, 82.79), (-2.399, 5.834, 86.77), (-1.412, 5.553, 86.74), (0.0, 5.41, 86.72), (-2.538, 6.185, 86.89), (-1.551, 5.905, 86.85), (0.0, 5.761, 86.83), (-1.711, 5.787, 88.8), (-1.376, 5.692, 88.79), (0.0, 5.643, 88.78), (-1.759, 5.907, 88.84), (-1.424, 5.811, 88.83), (0.0, 5.762, 88.82), (-1.432, 5.039, 88.49), (-2.575, 5.31, 88.44), (0.0, 4.853, 88.6), (-3.681, 5.787, 88.44), (-4.838, 6.261, 88.47), (-6.31, 6.624, 86.1), (-7.257, 5.928, 81.83), (-7.968, 6.387, 82.5), (-8.795, 6.925, 81.95), (-12.64, 9.089, 81.73), (-15.13, 10.3, 81.29), (-18.97, 11.27, 80.89), (-10.4, 7.89, 81.49), (-11.46, 8.457, 81.6), (-13.89, 9.687, 81.55), (-17.05, 10.78, 81.11), (-25.43, 13.96, 80.24), (-28.94, 20.43, 77.74), (-27.69, 16.96, 80.26), (-28.04, 20.43, 75.79), (-28.04, 20.43, 74.56), (-28.54, 20.59, 66.33), (-3.961, 3.582, 80.76), (-5.176, 4.263, 80.74), (-11.9, 8.092, 79.08), (-13.07, 8.668, 79.18), (-1.455, 2.699, 80.86), (-2.778, 3.028, 80.86), (-27.98, 16.42, 78.4), (-28.87, 20.07, 77.59), (-6.478, 5.103, 79.34), (-27.92, 50.67, 79.41), (-24.45, 50.88, 79.32), (-19.42, 10.71, 78.72), (-25.73, 13.45, 78.48), (-30.19, 43.49, 79.42), (-30.41, 45.31, 79.81), (-11.95, 43.31, 78.82), (-10.2, 43.96, 79.23), (-29.02, 20.75, 77.5), (-14.31, 9.194, 79.11), (-15.55, 9.716, 79.03), (-17.33, 47.45, 78.77), (-7.543, 5.728, 78.82), (-28.93, 21.35, 77.52), (-25.01, 28.21, 78.15), (-27.91, 35.27, 77.63), (0.0, 2.557, 80.76), (-28.81, 22.2, 77.57), (-28.62, 23.08, 77.56), (-30.26, 46.96, 79.89), (-29.99, 47.9, 79.78), (-28.45, 23.69, 77.49), (-17.48, 10.21, 78.88), (-12.76, 42.25, 78.93), (-27.07, 25.45, 77.45), (-10.72, 7.503, 78.95), (-8.061, 6.12, 78.84), (-8.878, 6.523, 78.85), (-29.61, 48.9, 79.61), (-29.16, 49.84, 79.51), (-2.222, 45.66, 79.93), (0.0, 45.67, 79.57), (-5.402, 45.21, 79.54), (-3.889, 45.42, 79.64), (-29.0, 20.43, 77.5)], [], [(505, 506, 3, 2), (505, 2, 573, 1147), (506, 1, 4, 507), (507, 4, 6, 508), (508, 6, 8, 509), (509, 8, 10, 510), (510, 10, 11, 511), (511, 11, 13, 512), (12, 14, 16, 15), (16, 25, 24, 15), (57, 28, 27, 38), (517, 60, 30, 513), (63, 58, 31, 32), (64, 61, 33, 34), (61, 63, 32, 33), (59, 64, 34, 35), (65, 66, 42, 43), (518, 68, 39, 514), (66, 69, 41, 42), (70, 65, 43, 44), (69, 67, 40, 41), (71, 70, 44, 45), (72, 73, 48, 49), (74, 75, 50, 51), (73, 76, 47, 48), (77, 74, 51, 52), (75, 72, 49, 50), (519, 78, 46, 515), (27, 26, 55, 38), (25, 16, 54, 56), (26, 25, 56, 55), (16, 14, 37, 54), (512, 13, 53, 516), (62, 57, 38, 59), (36, 62, 59, 35), (38, 55, 64, 59), (56, 54, 63, 61), (55, 56, 61, 64), (54, 37, 58, 63), (516, 53, 60, 517), (36, 35, 70, 71), (32, 31, 67, 69), (35, 34, 65, 70), (33, 32, 69, 66), (513, 30, 68, 518), (34, 33, 66, 65), (514, 39, 78, 519), (43, 42, 72, 75), (45, 44, 74, 77), (41, 40, 76, 73), (44, 43, 75, 74), (42, 41, 73, 72), (51, 50, 83, 84), (48, 47, 80, 81), (52, 51, 84, 85), (50, 49, 82, 83), (515, 46, 79, 520), (49, 48, 81, 82), (111, 112, 91, 92), (113, 114, 89, 90), (522, 116, 86, 521), (114, 117, 88, 89), (112, 113, 90, 91), (117, 115, 87, 88), (111, 92, 96, 118), (52, 85, 95, 93), (77, 52, 93, 94), (94, 93, 97, 98), (98, 97, 99, 100), (100, 99, 101, 102), (102, 101, 103, 104), (57, 104, 103, 28), (103, 101, 29, 28), (29, 101, 106, 105), (609, 29, 105, 679), (105, 106, 108, 107), (679, 105, 107, 682), (107, 108, 110, 109), (682, 107, 109, 685), (85, 111, 118, 95), (81, 80, 115, 117), (84, 83, 113, 112), (82, 81, 117, 114), (520, 79, 116, 522), (83, 82, 114, 113), (85, 84, 112, 111), (97, 93, 119, 121), (93, 95, 120, 119), (99, 122, 106, 101), (121, 119, 123, 125), (122, 121, 125, 126), (119, 120, 124, 123), (106, 122, 126, 108), (126, 125, 128, 129), (125, 123, 127, 128), (108, 126, 129, 110), (95, 118, 132, 130), (118, 96, 131, 132), (120, 95, 130, 133), (123, 124, 135, 134), (124, 120, 133, 135), (135, 133, 139, 141), (133, 130, 136, 139), (130, 132, 138, 136), (134, 135, 141, 140), (132, 131, 137, 138), (141, 139, 145, 147), (139, 136, 142, 145), (136, 138, 144, 142), (140, 141, 147, 146), (138, 137, 143, 144), (152, 153, 157, 156), (241, 157, 253, 254), (150, 151, 155, 154), (151, 152, 156, 155), (226, 227, 165, 164), (228, 229, 162, 158), (230, 231, 159, 160), (227, 232, 166, 165), (229, 233, 163, 162), (234, 230, 160, 161), (232, 821, 746, 166), (233, 226, 164, 163), (822, 234, 161, 740), (231, 228, 158, 159), (740, 161, 170, 751), (159, 158, 167, 168), (164, 165, 174, 173), (158, 162, 171, 167), (160, 159, 168, 169), (165, 166, 175, 174), (162, 163, 172, 171), (161, 160, 169, 170), (166, 746, 757, 175), (163, 164, 173, 172), (172, 173, 182, 181), (751, 170, 179, 762), (168, 167, 176, 177), (173, 174, 183, 182), (167, 171, 180, 176), (169, 168, 177, 178), (174, 175, 184, 183), (171, 172, 181, 180), (170, 169, 178, 179), (175, 757, 768, 184), (180, 181, 182, 176), (176, 182, 183, 177), (177, 183, 184, 178), (179, 178, 184), (179, 184, 768, 762), (99, 97, 121, 122), (527, 526, 187, 188), (529, 528, 197, 193), (531, 530, 185, 186), (533, 532, 211, 201), (534, 527, 188, 189), (536, 535, 224, 219), (538, 537, 195, 200), (540, 539, 218, 221), (542, 541, 213, 214), (567, 533, 201, 523), (545, 544, 198, 194), (546, 536, 219, 217), (547, 534, 189, 190), (548, 543, 202, 203), (550, 549, 208, 216), (530, 1192, 771, 185), (539, 550, 216, 218), (552, 551, 204, 205), (554, 553, 222, 220), (555, 552, 205, 206), (537, 556, 199, 195), (557, 546, 217, 212), (532, 538, 200, 211), (549, 558, 207, 208), (528, 559, 196, 197), (553, 540, 221, 222), (560, 547, 190, 191), (558, 555, 206, 207), (559, 561, 192, 196), (544, 529, 193, 198), (562, 554, 220, 223), (551, 548, 203, 204), (526, 531, 186, 187), (541, 557, 212, 213), (535, 563, 225, 224), (1207, 564, 209, 795), (566, 565, 215, 210), (563, 562, 223, 225), (564, 566, 210, 209), (556, 545, 194, 199), (561, 560, 191, 192), (565, 542, 214, 215), (245, 249, 228, 231), (843, 251, 234, 822), (247, 248, 226, 233), (246, 256, 838, 821, 232), (251, 250, 230, 234), (244, 247, 233, 229), (243, 246, 232, 227), (250, 245, 231, 230), (249, 244, 229, 228), (248, 243, 227, 226), (239, 240, 236, 235), (240, 241, 237, 236), (237, 241, 254, 255), (242, 239, 235, 238), (18, 19, 148, 20), (20, 148, 22, 21), (21, 22, 149, 23), (23, 149, 595, 594), (150, 24, 25, 151), (151, 25, 26, 152), (152, 26, 27, 153), (153, 27, 28, 29), (153, 29, 609, 730, 252), (154, 155, 239, 242), (246, 237, 255, 256), (156, 157, 241, 240), (155, 156, 240, 239), (235, 236, 243, 248), (19, 17, 244, 249), (22, 148, 245, 250), (236, 237, 246, 243), (149, 22, 250, 251), (255, 832, 838, 256), (238, 235, 248, 247), (17, 238, 247, 244), (148, 19, 249, 245), (252, 253, 157, 153), (253, 252, 730, 735), (253, 735, 827, 254), (254, 827, 832, 255), (217, 219, 262, 260), (219, 224, 267, 262), (223, 220, 263, 266), (218, 216, 259, 261), (221, 218, 261, 264), (216, 208, 257, 259), (224, 225, 268, 267), (220, 222, 265, 263), (212, 217, 260, 258), (225, 223, 266, 268), (222, 221, 264, 265), (208, 212, 258, 257), (257, 258, 260, 259), (262, 261, 259, 260), (267, 264, 261, 262), (264, 267, 268, 265), (265, 268, 266, 263), (191, 190, 279, 280), (215, 214, 273, 274), (209, 210, 270, 269), (210, 215, 274, 270), (214, 213, 272, 273), (795, 209, 269, 862), (213, 212, 258, 272), (204, 203, 292, 293), (199, 194, 283, 288), (192, 191, 280, 281), (201, 211, 297, 290), (186, 185, 271, 275), (200, 195, 284, 289), (193, 197, 286, 282), (185, 771, 869, 271), (523, 201, 290, 524), (194, 198, 287, 283), (187, 186, 275, 276), (203, 202, 291, 292), (195, 199, 288, 284), (188, 187, 276, 277), (205, 204, 293, 294), (196, 192, 281, 285), (211, 200, 289, 297), (189, 188, 277, 278), (206, 205, 294, 295), (197, 196, 285, 286), (190, 189, 278, 279), (207, 206, 295, 296), (198, 193, 282, 287), (207, 296, 257, 208), (258, 257, 298, 299), (279, 278, 308, 309), (275, 271, 302, 305), (336, 339, 346, 345, 338, 337), (280, 279, 309, 310), (296, 295, 322, 323), (281, 280, 310, 311), (282, 286, 316, 312), (290, 297, 324, 320), (283, 287, 317, 313), (297, 289, 319, 324), (257, 296, 323, 298), (862, 269, 300, 895), (284, 288, 318, 314), (269, 270, 301, 300), (285, 281, 311, 315), (274, 273, 303, 304), (286, 285, 315, 316), (287, 282, 312, 317), (271, 869, 901, 302), (288, 283, 313, 318), (273, 272, 258, 299, 303), (270, 274, 304, 301), (289, 284, 314, 319), (276, 275, 305, 306), (524, 290, 320, 525), (277, 276, 306, 307), (278, 277, 307, 308), (427, 932, 929, 428), (329, 303, 299, 326), (319, 314, 332, 335), (323, 322, 337, 338), (292, 291, 321), (299, 298, 325, 326), (895, 300, 327, 924), (322, 321, 336, 337), (300, 301, 328, 327), (320, 324, 339, 336), (901, 932, 427, 333, 318, 313, 317, 312, 316, 315, 311, 310, 309, 308, 307, 306, 305, 302), (327, 328, 331, 329, 326, 341, 941, 924), (324, 319, 335, 339), (314, 318, 333, 334, 332), (298, 323, 338, 325), (406, 438, 1031, 1037), (301, 304, 331, 328), (326, 325, 340, 341), (339, 335, 344, 346), (332, 334, 343, 342), (325, 338, 345, 340), (335, 332, 342, 344), (341, 340, 347, 348), (346, 344, 351, 353), (342, 343, 350, 349), (340, 345, 352, 347), (344, 342, 349, 351), (348, 347, 354, 355), (353, 352, 345, 346), (353, 351, 359, 361), (349, 350, 358, 357), (347, 352, 360, 354), (351, 349, 357, 359), (361, 359, 366, 368), (357, 358, 365, 364), (354, 360, 367, 362), (359, 357, 364, 366), (355, 354, 362, 363), (348, 355, 959, 950), (362, 367, 374, 369), (432, 433, 969, 978), (430, 942, 951, 431), (969, 433, 431, 951), (959, 355, 363, 968), (366, 364, 371, 373), (294, 293, 292, 321, 322, 295), (353, 361, 360, 352), (368, 367, 360, 361), (363, 362, 369, 370), (375, 374, 367, 368), (321, 525, 320, 336), (412, 410, 411, 356), (370, 977, 968, 363), (368, 366, 373, 375), (364, 365, 372, 371), (304, 303, 329, 331), (941, 341, 348, 950), (375, 373, 379, 381), (432, 978, 986, 434), (977, 370, 376, 985), (369, 374, 380, 330), (374, 375, 381, 380), (373, 371, 377, 379), (371, 372, 378, 377), (370, 369, 330, 376), (381, 379, 386, 388), (379, 377, 384, 386), (377, 378, 385, 384), (376, 330, 382, 383), (330, 380, 387, 382), (380, 381, 388, 387), (985, 376, 383, 994), (434, 986, 995, 435), (386, 384, 391, 393), (383, 382, 389, 390), (384, 385, 392, 391), (382, 387, 394, 389), (387, 388, 395, 394), (435, 995, 1004, 436), (994, 383, 390, 1003), (388, 386, 393, 395), (389, 394, 401, 396), (394, 395, 402, 401), (436, 1004, 1013, 437), (1003, 390, 397, 1012), (395, 393, 400, 402), (393, 391, 398, 400), (390, 389, 396, 397), (391, 392, 399, 398), (437, 1013, 1022, 438), (1012, 397, 404, 1021), (402, 400, 407, 409), (400, 398, 405, 407), (397, 396, 403, 404), (398, 399, 406, 405), (396, 401, 408, 403), (401, 402, 409, 408), (350, 410, 358), (412, 365, 358, 410), (433, 365, 412, 441), (442, 356, 414, 444), (431, 433, 441, 439), (441, 412, 356, 442), (444, 414, 416, 446), (356, 411, 413, 414), (441, 442, 440, 439), (442, 444, 443, 440), (414, 413, 415, 416), (444, 446, 445, 443), (446, 448, 447, 445), (446, 416, 418, 448), (416, 415, 417, 418), (420, 419, 421, 422), (430, 343, 420, 450), (343, 334, 419, 420), (452, 422, 424, 454), (404, 1041, 1021), (450, 420, 422, 452), (454, 424, 426, 455), (422, 421, 423, 424), (438, 1022, 1031), (403, 408, 1033, 1042), (424, 423, 425, 426), (405, 406, 1037, 1038), (423, 453, 451, 425), (425, 451, 455, 426), (421, 429, 453, 423), (404, 403, 1042, 1041), (407, 405, 1038, 1034), (419, 449, 429, 421), (409, 407, 1034, 1032), (408, 409, 1032, 1033), (428, 929, 942, 430), (417, 447, 448, 418), (413, 443, 445, 415), (415, 445, 447, 417), (411, 440, 443, 413), (430, 450, 449, 428), (450, 452, 429, 449), (410, 439, 440, 411), (454, 455, 451, 453), (452, 454, 453, 429), (399, 437, 438, 406), (392, 436, 437, 399), (385, 435, 436, 392), (378, 434, 435, 385), (372, 432, 434, 378), (350, 431, 439, 410), (343, 430, 431, 350), (372, 365, 433, 432), (334, 428, 449, 419), (333, 427, 428, 334), (18, 20, 464, 463), (7, 9, 460, 459), (5, 7, 459, 458), (3, 5, 458, 457), (23, 594, 1094, 466), (20, 21, 465, 464), (573, 2, 456, 1084), (9, 509, 510, 511, 12), (21, 23, 466, 465), (2, 3, 457, 456), (462, 463, 474, 473), (458, 459, 470, 469), (466, 1094, 1107, 477), (490, 1123, 1132, 496), (463, 464, 475, 474), (459, 460, 471, 470), (461, 462, 473, 472), (468, 467, 492, 491), (464, 465, 476, 475), (460, 461, 472, 471), (457, 458, 469, 468), (465, 466, 477, 476), (471, 472, 483, 482), (468, 469, 480, 479), (476, 477, 488, 487), (473, 474, 485, 484), (469, 470, 481, 480), (477, 1107, 1120, 488), (467, 468, 479, 478), (474, 475, 486, 485), (470, 471, 482, 481), (472, 473, 484, 483), (1097, 467, 478, 1110), (475, 476, 487, 486), (490, 489, 491, 492), (1123, 490, 492, 1126), (467, 1097, 1126, 492), (457, 468, 491, 489), (1084, 456, 494, 1129), (1129, 494, 498, 1135), (496, 1132, 1138, 500), (457, 489, 495, 493), (456, 457, 493, 494), (489, 490, 496, 495), (1135, 498, 502, 1141), (500, 1138, 1144, 504), (493, 495, 499, 497), (495, 496, 500, 499), (494, 493, 497, 498), (1141, 502, 504, 1144), (502, 501, 503, 504), (497, 499, 503, 501), (499, 500, 504, 503), (498, 497, 501, 502), (291, 524, 525, 321), (202, 523, 524, 291), (543, 567, 523, 202), (80, 520, 522, 115), (115, 522, 521, 87), (47, 515, 520, 80), (40, 514, 519, 76), (31, 513, 518, 67), (37, 516, 517, 58), (14, 512, 516, 37), (76, 519, 515, 47), (67, 518, 514, 40), (58, 517, 513, 31), (12, 511, 512, 14), (7, 508, 509, 9), (5, 507, 508, 7), (3, 506, 507, 5), (0, 505, 1147, 572), (0, 1, 506, 505), (87, 521, 567, 543), (129, 128, 542, 565), (13, 11, 560, 561), (78, 39, 545, 556), (109, 110, 566, 564), (147, 145, 562, 563), (110, 129, 565, 566), (685, 109, 564, 1207), (146, 147, 563, 535), (127, 123, 557, 541), (4, 1, 531, 526), (89, 88, 548, 551), (145, 142, 554, 562), (68, 30, 529, 544), (53, 13, 561, 559), (92, 91, 555, 558), (11, 10, 547, 560), (144, 143, 540, 553), (60, 53, 559, 528), (96, 92, 558, 549), (116, 79, 538, 532), (123, 134, 546, 557), (46, 78, 556, 537), (91, 90, 552, 555), (142, 144, 553, 554), (90, 89, 551, 552), (137, 131, 550, 539), (0, 572, 1192, 530), (131, 96, 549, 550), (88, 87, 543, 548), (10, 8, 534, 547), (134, 140, 536, 546), (39, 68, 544, 545), (521, 86, 533, 567), (128, 127, 541, 542), (143, 137, 539, 540), (79, 46, 537, 538), (140, 146, 535, 536), (8, 6, 527, 534), (86, 116, 532, 533), (1, 0, 530, 531), (30, 60, 528, 529), (6, 4, 526, 527), (595, 149, 251, 843), (17, 15, 24, 150, 154, 242, 238), (9, 12, 461, 460), (9, 17, 19, 18), (12, 15, 17, 9), (9, 18, 463, 462), (12, 9, 462, 461), (1145, 570, 571, 1146), (1145, 1147, 573, 570), (1146, 1148, 574, 569), (1148, 1149, 576, 574), (1149, 1150, 578, 576), (1150, 1151, 580, 578), (1151, 1152, 581, 580), (1152, 1153, 583, 581), (582, 585, 586, 584), (586, 585, 596, 597), (630, 611, 599, 600), (1158, 1154, 602, 633), (636, 604, 603, 631), (637, 606, 605, 634), (634, 605, 604, 636), (632, 607, 606, 637), (638, 616, 615, 639), (1159, 1155, 612, 641), (639, 615, 614, 642), (643, 617, 616, 638), (642, 614, 613, 640), (644, 618, 617, 643), (645, 622, 621, 646), (647, 624, 623, 648), (646, 621, 620, 649), (650, 625, 624, 647), (648, 623, 622, 645), (1160, 1156, 619, 651), (599, 611, 628, 598), (597, 629, 627, 586), (598, 628, 629, 597), (586, 627, 610, 584), (1153, 1157, 626, 583), (635, 632, 611, 630), (608, 607, 632, 635), (611, 632, 637, 628), (629, 634, 636, 627), (628, 637, 634, 629), (627, 636, 631, 610), (1157, 1158, 633, 626), (608, 644, 643, 607), (604, 642, 640, 603), (607, 643, 638, 606), (605, 639, 642, 604), (1154, 1159, 641, 602), (606, 638, 639, 605), (1155, 1160, 651, 612), (616, 648, 645, 615), (618, 650, 647, 617), (614, 646, 649, 613), (617, 647, 648, 616), (615, 645, 646, 614), (624, 657, 656, 623), (621, 654, 653, 620), (625, 658, 657, 624), (623, 656, 655, 622), (1156, 1161, 652, 619), (622, 655, 654, 621), (687, 665, 664, 688), (689, 663, 662, 690), (1163, 1162, 659, 692), (690, 662, 661, 693), (688, 664, 663, 689), (693, 661, 660, 691), (687, 694, 669, 665), (625, 666, 668, 658), (650, 667, 666, 625), (667, 671, 670, 666), (671, 673, 672, 670), (673, 675, 674, 672), (675, 677, 676, 674), (630, 600, 676, 677), (676, 600, 601, 674), (601, 678, 680, 674), (609, 679, 678, 601), (678, 681, 683, 680), (679, 682, 681, 678), (681, 684, 686, 683), (682, 685, 684, 681), (658, 668, 694, 687), (654, 693, 691, 653), (657, 688, 689, 656), (655, 690, 693, 654), (1161, 1163, 692, 652), (656, 689, 690, 655), (658, 687, 688, 657), (670, 697, 695, 666), (666, 695, 696, 668), (672, 674, 680, 698), (697, 701, 699, 695), (698, 702, 701, 697), (695, 699, 700, 696), (680, 683, 702, 698), (702, 705, 704, 701), (701, 704, 703, 699), (683, 686, 705, 702), (668, 706, 708, 694), (694, 708, 707, 669), (696, 709, 706, 668), (699, 710, 711, 700), (700, 711, 709, 696), (711, 717, 715, 709), (709, 715, 712, 706), (706, 712, 714, 708), (710, 716, 717, 711), (708, 714, 713, 707), (717, 723, 721, 715), (715, 721, 718, 712), (712, 718, 720, 714), (716, 722, 723, 717), (714, 720, 719, 713), (728, 733, 734, 729), (830, 846, 845, 734), (726, 731, 732, 727), (727, 732, 733, 728), (812, 743, 744, 813), (814, 736, 741, 815), (816, 738, 737, 817), (813, 744, 745, 818), (815, 741, 742, 819), (820, 739, 738, 816), (818, 745, 746, 821), (819, 742, 743, 812), (822, 740, 739, 820), (817, 737, 736, 814), (740, 751, 750, 739), (737, 748, 747, 736), (743, 754, 755, 744), (736, 747, 752, 741), (738, 749, 748, 737), (744, 755, 756, 745), (741, 752, 753, 742), (739, 750, 749, 738), (745, 756, 757, 746), (742, 753, 754, 743), (753, 764, 765, 754), (751, 762, 761, 750), (748, 759, 758, 747), (754, 765, 766, 755), (747, 758, 763, 752), (749, 760, 759, 748), (755, 766, 767, 756), (752, 763, 764, 753), (750, 761, 760, 749), (756, 767, 768, 757), (763, 758, 765, 764), (758, 759, 766, 765), (759, 760, 767, 766), (761, 767, 760), (761, 762, 768, 767), (672, 698, 697, 670), (1168, 773, 772, 1167), (1170, 778, 782, 1169), (1172, 770, 769, 1171), (1174, 786, 797, 1173), (1175, 774, 773, 1168), (1177, 805, 810, 1176), (1179, 785, 780, 1178), (1181, 807, 804, 1180), (1183, 800, 799, 1182), (1210, 1164, 786, 1174), (1186, 779, 783, 1185), (1187, 803, 805, 1177), (1188, 775, 774, 1175), (1189, 788, 787, 1184), (1191, 802, 793, 1190), (1171, 769, 771, 1192), (1180, 804, 802, 1191), (1194, 790, 789, 1193), (1196, 806, 808, 1195), (1197, 791, 790, 1194), (1178, 780, 784, 1198), (1199, 798, 803, 1187), (1173, 797, 785, 1179), (1190, 793, 792, 1200), (1169, 782, 781, 1201), (1195, 808, 807, 1181), (1202, 776, 775, 1188), (1200, 792, 791, 1197), (1201, 781, 777, 1203), (1185, 783, 778, 1170), (1204, 809, 806, 1196), (1193, 789, 788, 1189), (1167, 772, 770, 1172), (1182, 799, 798, 1199), (1176, 810, 811, 1205), (1207, 795, 794, 1206), (1209, 796, 801, 1208), (1205, 811, 809, 1204), (1206, 794, 796, 1209), (1198, 784, 779, 1186), (1203, 777, 776, 1202), (1208, 801, 800, 1183), (835, 817, 814, 840), (843, 822, 820, 842), (837, 819, 812, 839), (836, 818, 821, 838, 848), (842, 820, 816, 841), (834, 815, 819, 837), (833, 813, 818, 836), (841, 816, 817, 835), (840, 814, 815, 834), (839, 812, 813, 833), (828, 823, 824, 829), (829, 824, 825, 830), (825, 847, 846, 830), (831, 826, 823, 828), (588, 590, 724, 589), (590, 591, 592, 724), (591, 593, 725, 592), (593, 594, 595, 725), (726, 727, 597, 596), (727, 728, 598, 597), (728, 729, 599, 598), (729, 601, 600, 599), (729, 844, 730, 609, 601), (731, 831, 828, 732), (836, 848, 847, 825), (733, 829, 830, 734), (732, 828, 829, 733), (823, 839, 833, 824), (589, 840, 834, 587), (592, 841, 835, 724), (824, 833, 836, 825), (725, 842, 841, 592), (847, 848, 838, 832), (826, 837, 839, 823), (587, 834, 837, 826), (724, 835, 840, 589), (844, 729, 734, 845), (845, 735, 730, 844), (845, 846, 827, 735), (846, 847, 832, 827), (803, 852, 854, 805), (805, 854, 859, 810), (809, 858, 855, 806), (804, 853, 851, 802), (807, 856, 853, 804), (802, 851, 849, 793), (810, 859, 860, 811), (806, 855, 857, 808), (798, 850, 852, 803), (811, 860, 858, 809), (808, 857, 856, 807), (793, 849, 850, 798), (849, 851, 852, 850), (854, 852, 851, 853), (859, 854, 853, 856), (856, 857, 860, 859), (857, 855, 858, 860), (776, 874, 873, 775), (801, 867, 866, 800), (794, 861, 863, 796), (796, 863, 867, 801), (800, 866, 865, 799), (795, 862, 861, 794), (799, 865, 850, 798), (789, 887, 886, 788), (784, 882, 877, 779), (777, 875, 874, 776), (786, 884, 891, 797), (770, 868, 864, 769), (785, 883, 878, 780), (778, 876, 880, 782), (769, 864, 869, 771), (1164, 1165, 884, 786), (779, 877, 881, 783), (772, 870, 868, 770), (788, 886, 885, 787), (780, 878, 882, 784), (773, 871, 870, 772), (790, 888, 887, 789), (781, 879, 875, 777), (797, 891, 883, 785), (774, 872, 871, 773), (791, 889, 888, 790), (782, 880, 879, 781), (775, 873, 872, 774), (792, 890, 889, 791), (783, 881, 876, 778), (792, 793, 849, 890), (850, 893, 892, 849), (873, 905, 904, 872), (868, 900, 897, 864), (935, 936, 937, 946, 947, 938), (874, 906, 905, 873), (890, 919, 918, 889), (875, 907, 906, 874), (876, 908, 912, 880), (884, 916, 920, 891), (877, 909, 913, 881), (891, 920, 915, 883), (849, 892, 919, 890), (862, 895, 894, 861), (878, 910, 914, 882), (861, 894, 896, 863), (879, 911, 907, 875), (867, 899, 898, 866), (880, 912, 911, 879), (881, 913, 908, 876), (864, 897, 901, 869), (882, 914, 909, 877), (866, 898, 893, 850, 865), (863, 896, 899, 867), (883, 915, 910, 878), (870, 902, 900, 868), (1165, 1166, 916, 884), (871, 903, 902, 870), (872, 904, 903, 871), (1053, 1054, 929, 932), (926, 922, 893, 898), (915, 934, 930, 910), (919, 937, 936, 918), (886, 917, 885), (893, 922, 921, 892), (895, 924, 923, 894), (918, 936, 935, 917), (894, 923, 925, 896), (916, 935, 938, 920), (901, 897, 900, 902, 903, 904, 905, 906, 907, 911, 912, 908, 913, 909, 914, 931, 1053, 932), (923, 924, 941, 940, 922, 926, 928, 925), (920, 938, 934, 915), (910, 930, 933, 931, 914), (892, 921, 937, 919), (1024, 1037, 1031, 1064), (896, 925, 928, 899), (922, 940, 939, 921), (938, 947, 945, 934), (930, 943, 944, 933), (921, 939, 946, 937), (934, 945, 943, 930), (940, 949, 948, 939), (947, 956, 954, 945), (943, 952, 953, 944), (939, 948, 955, 946), (945, 954, 952, 943), (949, 958, 957, 948), (956, 947, 946, 955), (956, 965, 963, 954), (952, 961, 962, 953), (948, 957, 964, 955), (954, 963, 961, 952), (965, 974, 972, 963), (961, 970, 971, 962), (957, 966, 973, 964), (963, 972, 970, 961), (958, 967, 966, 957), (949, 950, 959, 958), (966, 975, 982, 973), (1058, 978, 969, 1059), (1056, 1057, 951, 942), (969, 951, 1057, 1059), (959, 968, 967, 958), (972, 981, 979, 970), (888, 889, 918, 917, 886, 887), (956, 955, 964, 965), (974, 965, 964, 973), (967, 976, 975, 966), (983, 974, 973, 982), (917, 935, 916, 1166), (1030, 960, 1029, 1028), (976, 967, 968, 977), (974, 983, 981, 972), (970, 979, 980, 971), (899, 928, 926, 898), (941, 950, 949, 940), (983, 991, 989, 981), (1058, 1060, 986, 978), (977, 985, 984, 976), (975, 927, 990, 982), (982, 990, 991, 983), (981, 989, 987, 979), (979, 987, 988, 980), (976, 984, 927, 975), (991, 1000, 998, 989), (989, 998, 996, 987), (987, 996, 997, 988), (984, 993, 992, 927), (927, 992, 999, 990), (990, 999, 1000, 991), (985, 994, 993, 984), (1060, 1061, 995, 986), (998, 1007, 1005, 996), (993, 1002, 1001, 992), (996, 1005, 1006, 997), (992, 1001, 1008, 999), (999, 1008, 1009, 1000), (1061, 1062, 1004, 995), (994, 1003, 1002, 993), (1000, 1009, 1007, 998), (1001, 1010, 1017, 1008), (1008, 1017, 1018, 1009), (1062, 1063, 1013, 1004), (1003, 1012, 1011, 1002), (1009, 1018, 1016, 1007), (1007, 1016, 1014, 1005), (1002, 1011, 1010, 1001), (1005, 1014, 1015, 1006), (1063, 1064, 1022, 1013), (1012, 1021, 1020, 1011), (1018, 1027, 1025, 1016), (1016, 1025, 1023, 1014), (1011, 1020, 1019, 1010), (1014, 1023, 1024, 1015), (1010, 1019, 1026, 1017), (1017, 1026, 1027, 1018), (953, 962, 1028), (1030, 1028, 962, 971), (1059, 1067, 1030, 971), (1068, 1070, 1036, 960), (1057, 1065, 1067, 1059), (1067, 1068, 960, 1030), (1070, 1072, 1040, 1036), (960, 1036, 1035, 1029), (1067, 1065, 1066, 1068), (1068, 1066, 1069, 1070), (1036, 1040, 1039, 1035), (1070, 1069, 1071, 1072), (1072, 1071, 1073, 1074), (1072, 1074, 1044, 1040), (1040, 1044, 1043, 1039), (1046, 1048, 1047, 1045), (1056, 1076, 1046, 944), (944, 1046, 1045, 933), (1078, 1080, 1050, 1048), (1020, 1021, 1041), (1076, 1078, 1048, 1046), (1080, 1081, 1052, 1050), (1048, 1050, 1049, 1047), (1064, 1031, 1022), (1019, 1042, 1033, 1026), (1050, 1052, 1051, 1049), (1023, 1038, 1037, 1024), (1049, 1051, 1077, 1079), (1051, 1052, 1081, 1077), (1047, 1049, 1079, 1055), (1020, 1041, 1042, 1019), (1025, 1034, 1038, 1023), (1045, 1047, 1055, 1075), (1027, 1032, 1034, 1025), (1026, 1033, 1032, 1027), (1054, 1056, 942, 929), (1043, 1044, 1074, 1073), (1035, 1039, 1071, 1069), (1039, 1043, 1073, 1071), (1029, 1035, 1069, 1066), (1056, 1054, 1075, 1076), (1076, 1075, 1055, 1078), (1028, 1029, 1066, 1065), (1080, 1079, 1077, 1081), (1078, 1055, 1079, 1080), (1015, 1024, 1064, 1063), (1006, 1015, 1063, 1062), (997, 1006, 1062, 1061), (988, 997, 1061, 1060), (980, 988, 1060, 1058), (953, 1028, 1065, 1057), (944, 953, 1057, 1056), (980, 1058, 1059, 971), (933, 1045, 1075, 1054), (931, 933, 1054, 1053), (588, 1090, 1091, 590), (577, 1086, 1087, 579), (575, 1085, 1086, 577), (571, 1083, 1085, 575), (593, 1093, 1094, 594), (590, 1091, 1092, 591), (573, 1084, 1082, 570), (579, 582, 1152, 1151, 1150), (591, 1092, 1093, 593), (570, 1082, 1083, 571), (1089, 1102, 1103, 1090), (1085, 1098, 1099, 1086), (1093, 1106, 1107, 1094), (1122, 1131, 1132, 1123), (1090, 1103, 1104, 1091), (1086, 1099, 1100, 1087), (1088, 1101, 1102, 1089), (1096, 1124, 1125, 1095), (1091, 1104, 1105, 1092), (1087, 1100, 1101, 1088), (1083, 1096, 1098, 1085), (1092, 1105, 1106, 1093), (1100, 1113, 1114, 1101), (1096, 1109, 1111, 1098), (1105, 1118, 1119, 1106), (1102, 1115, 1116, 1103), (1098, 1111, 1112, 1099), (1106, 1119, 1120, 1107), (1095, 1108, 1109, 1096), (1103, 1116, 1117, 1104), (1099, 1112, 1113, 1100), (1101, 1114, 1115, 1102), (1097, 1110, 1108, 1095), (1104, 1117, 1118, 1105), (1122, 1125, 1124, 1121), (1123, 1126, 1125, 1122), (1095, 1125, 1126, 1097), (1083, 1121, 1124, 1096), (1084, 1129, 1128, 1082), (1129, 1135, 1134, 1128), (1131, 1137, 1138, 1132), (1083, 1127, 1130, 1121), (1082, 1128, 1127, 1083), (1121, 1130, 1131, 1122), (1135, 1141, 1140, 1134), (1137, 1143, 1144, 1138), (1127, 1133, 1136, 1130), (1130, 1136, 1137, 1131), (1128, 1134, 1133, 1127), (1141, 1144, 1143, 1140), (1140, 1143, 1142, 1139), (1133, 1139, 1142, 1136), (1136, 1142, 1143, 1137), (1134, 1140, 1139, 1133), (885, 917, 1166, 1165), (787, 885, 1165, 1164), (1184, 787, 1164, 1210), (653, 691, 1163, 1161), (691, 660, 1162, 1163), (620, 653, 1161, 1156), (613, 649, 1160, 1155), (603, 640, 1159, 1154), (610, 631, 1158, 1157), (584, 610, 1157, 1153), (649, 620, 1156, 1160), (640, 613, 1155, 1159), (631, 603, 1154, 1158), (582, 584, 1153, 1152), (577, 579, 1150, 1149), (575, 577, 1149, 1148), (571, 575, 1148, 1146), (568, 572, 1147, 1145), (568, 1145, 1146, 569), (660, 1184, 1210, 1162), (705, 1208, 1183, 704), (583, 1203, 1202, 581), (651, 1198, 1186, 612), (684, 1206, 1209, 686), (723, 1205, 1204, 721), (686, 1209, 1208, 705), (685, 1207, 1206, 684), (722, 1176, 1205, 723), (703, 1182, 1199, 699), (574, 1167, 1172, 569), (662, 1193, 1189, 661), (721, 1204, 1196, 718), (641, 1185, 1170, 602), (626, 1201, 1203, 583), (665, 1200, 1197, 664), (581, 1202, 1188, 580), (720, 1195, 1181, 719), (633, 1169, 1201, 626), (669, 1190, 1200, 665), (692, 1173, 1179, 652), (699, 1199, 1187, 710), (619, 1178, 1198, 651), (664, 1197, 1194, 663), (718, 1196, 1195, 720), (663, 1194, 1193, 662), (713, 1180, 1191, 707), (568, 1171, 1192, 572), (707, 1191, 1190, 669), (661, 1189, 1184, 660), (580, 1188, 1175, 578), (710, 1187, 1177, 716), (612, 1186, 1185, 641), (1162, 1210, 1174, 659), (704, 1183, 1182, 703), (719, 1181, 1180, 713), (652, 1179, 1178, 619), (716, 1177, 1176, 722), (578, 1175, 1168, 576), (659, 1174, 1173, 692), (569, 1172, 1171, 568), (602, 1170, 1169, 633), (576, 1168, 1167, 574), (595, 843, 842, 725), (587, 826, 831, 731, 726, 596, 585), (579, 1087, 1088, 582), (579, 588, 589, 587), (582, 579, 587, 585), (579, 1089, 1090, 588), (582, 1088, 1089, 579)])
me_plane_002.polygons.foreach_set('use_smooth', [True] * 1168)
me_plane_002.use_remesh_preserve_volume = False
me_plane_002.use_remesh_preserve_attributes = False
me_plane_002.use_mirror_vertex_groups = False
me_plane_002.update()
arm_armature_001 = bpy.data.armatures.new('Armature.001')  # bones are not reproduced

# ---- objects
ob_armature = bpy.data.objects.new('Armature', arm_armature_001)
ob_plane = bpy.data.objects.new('Plane', me_plane_002)

# ---- transforms, parenting, visibility, modifiers, constraints
ob_armature.location = (-1.176e-16, 6.353, 2.723)
ob_armature.rotation_euler = (1.099, -1.009e-16, 2.425e-17)
ob_armature.scale = (5.446, 5.446, 5.446)
ob_armature.show_in_front = True
ob_armature.lineart.crease_threshold = 0.0
ob_plane.parent = ob_armature
ob_plane.matrix_parent_inverse = Matrix(((0.1836, 4.452e-18, 1.852e-17, -5.713e-17), (-1.852e-17, 0.08343, 0.1636, -0.9753), (-4.452e-18, -0.1636, 0.08343, 0.8119), (0.0, 0.0, 0.0, 1.0)))
ob_plane.location = (5.96e-08, 2.842e-14, 2.384e-07)
ob_plane.rotation_euler = (1.571, -0.0, 0.0)
ob_plane.scale = (0.1589, 0.1589, 0.1589)
ob_plane.lineart.crease_threshold = 0.0
_vg = ob_plane.vertex_groups.new(name='LowerBack')
for _i, _w in zip([340, 341, 345, 346, 347, 348, 349, 351, 352, 353, 354, 355, 357, 359, 360, 361, 362, 363, 364, 365, 366, 367, 368, 369, 370, 371, 372, 373, 374, 375, 376, 432, 939, 940, 941, 946, 947, 948, 949, 950, 952, 954, 955, 956, 957, 958, 959, 961, 963, 964, 965, 966, 967, 968, 970, 971, 972, 973, 974, 975, 976, 977, 979, 980, 981, 982, 983, 984, 1058], [0.003542, 0.002252, 0.0009598, 0.0001267, 0.1066, 0.09016, 0.01064, 0.1068, 0.1056, 0.1065, 0.7179, 0.5364, 0.0636, 0.6517, 0.7093, 0.6638, 0.7857, 0.894, 0.142, 0.05685, 0.6391, 0.7485, 0.6592, 0.3449, 0.8023, 0.1177, 0.09541, 0.189, 0.291, 0.2044, 0.01394, 0.01818, 0.003727, 0.00319, 0.003993, 0.001067, 0.0002027, 0.1067, 0.09023, 0.09048, 0.01066, 0.1068, 0.1057, 0.1065, 0.718, 0.5365, 0.5171, 0.0636, 0.6517, 0.7093, 0.6638, 0.7857, 0.894, 0.895, 0.142, 0.05685, 0.6391, 0.7485, 0.6592, 0.3449, 0.8023, 0.8988, 0.1177, 0.09541, 0.189, 0.291, 0.2044, 0.01394, 0.01818]): _vg.add([_i], _w, 'REPLACE')
_vg = ob_plane.vertex_groups.new(name='Back')
for _i, _w in zip([298, 299, 300, 301, 303, 304, 322, 323, 325, 326, 327, 328, 329, 331, 335, 336, 337, 338, 339, 340, 341, 342, 343, 344, 345, 346, 347, 348, 349, 350, 351, 352, 353, 354, 355, 359, 360, 361, 362, 363, 366, 367, 368, 431, 892, 893, 894, 895, 896, 898, 899, 918, 919, 921, 922, 923, 924, 925, 926, 928, 934, 935, 936, 937, 938, 939, 940, 941, 943, 944, 945, 946, 947, 948, 949, 950, 951, 952, 953, 954, 955, 956, 957, 958, 959, 963, 964, 965, 966, 967, 968, 972, 973, 974, 1057], [0.0223, 0.03069, 0.03144, 0.03146, 0.02998, 0.03145, 0.006785, 0.01261, 0.08385, 0.0873, 0.09425, 0.09256, 0.09092, 0.09167, 0.01158, 0.044, 0.05458, 0.06226, 0.02736, 0.7062, 0.8389, 0.1225, 0.05658, 0.3859, 0.5815, 0.4558, 0.7863, 0.857, 0.4463, 0.1749, 0.7186, 0.7672, 0.7278, 0.1843, 0.4487, 0.1288, 0.1634, 0.1341, 0.02828, 0.09071, 0.005713, 0.02196, 0.008021, 0.01452, 0.02172, 0.02909, 0.03127, 0.03141, 0.03113, 0.02873, 0.03092, 0.006433, 0.01217, 0.08329, 0.08472, 0.09475, 0.09514, 0.09346, 0.08827, 0.09166, 0.01137, 0.04355, 0.05432, 0.06194, 0.02701, 0.7056, 0.8367, 0.8547, 0.1225, 0.05659, 0.3857, 0.5812, 0.4556, 0.7861, 0.8566, 0.861, 0.01228, 0.4462, 0.1749, 0.7185, 0.767, 0.7276, 0.1843, 0.4487, 0.4731, 0.1288, 0.1634, 0.1341, 0.02828, 0.09071, 0.09717, 0.005707, 0.02195, 0.008015, 0.01452]): _vg.add([_i], _w, 'REPLACE')
_vg = ob_plane.vertex_groups.new(name='Neck')
for _i, _w in zip([0, 1, 2, 3, 4, 5, 6, 7, 8, 10, 11, 12, 13, 14, 15, 16, 24, 25, 26, 28, 29, 30, 31, 32, 33, 34, 35, 36, 37, 38, 39, 40, 41, 42, 43, 44, 45, 46, 47, 48, 49, 50, 51, 52, 53, 54, 55, 56, 57, 58, 59, 60, 61, 62, 63, 64, 65, 66, 67, 68, 69, 70, 71, 72, 73, 74, 75, 76, 77, 78, 79, 80, 81, 82, 83, 84, 85, 86, 87, 88, 89, 90, 91, 92, 93, 94, 95, 96, 97, 98, 99, 100, 101, 102, 103, 104, 105, 106, 107, 108, 109, 110, 111, 112, 113, 114, 115, 116, 117, 118, 119, 120, 121, 122, 123, 124, 125, 126, 127, 128, 129, 130, 131, 132, 133, 134, 135, 136, 137, 138, 139, 140, 141, 142, 143, 144, 145, 146, 147, 150, 185, 186, 187, 188, 189, 190, 191, 192, 193, 194, 195, 196, 197, 198, 199, 200, 201, 202, 203, 204, 205, 206, 207, 208, 209, 210, 211, 212, 213, 214, 215, 216, 217, 218, 219, 220, 221, 222, 223, 224, 225, 252, 257, 258, 259, 260, 261, 262, 263, 264, 265, 266, 267, 268, 269, 270, 271, 272, 273, 274, 275, 276, 277, 278, 279, 280, 281, 282, 283, 284, 285, 286, 287, 288, 289, 290, 291, 292, 293, 294, 295, 296, 297, 298, 299, 300, 301, 302, 303, 304, 305, 306, 307, 308, 309, 310, 311, 312, 313, 314, 315, 316, 317, 318, 319, 320, 321, 322, 323, 324, 325, 326, 327, 328, 329, 331, 332, 333, 334, 335, 336, 337, 338, 339, 340, 341, 342, 343, 344, 345, 346, 347, 348, 349, 351, 352, 353, 427, 428, 456, 457, 458, 489, 490, 505, 506, 507, 508, 509, 510, 511, 512, 513, 514, 515, 516, 517, 518, 519, 520, 521, 522, 523, 524, 525, 526, 527, 528, 529, 530, 531, 532, 533, 534, 535, 536, 537, 538, 539, 540, 541, 542, 543, 544, 545, 546, 547, 548, 549, 550, 551, 552, 553, 554, 555, 556, 557, 558, 559, 560, 561, 562, 563, 564, 565, 566, 567, 568, 569, 570, 571, 572, 573, 574, 575, 576, 577, 578, 580, 581, 582, 583, 584, 585, 586, 596, 597, 598, 600, 601, 602, 603, 604, 605, 606, 607, 608, 609, 610, 611, 612, 613, 614, 615, 616, 617, 618, 619, 620, 621, 622, 623, 624, 625, 626, 627, 628, 629, 630, 631, 632, 633, 634, 635, 636, 637, 638, 639, 640, 641, 642, 643, 644, 645, 646, 647, 648, 649, 650, 651, 652, 653, 654, 655, 656, 657, 658, 659, 660, 661, 662, 663, 664, 665, 666, 667, 668, 669, 670, 671, 672, 673, 674, 675, 676, 677, 678, 679, 680, 681, 682, 683, 684, 685, 686, 687, 688, 689, 690, 691, 692, 693, 694, 695, 696, 697, 698, 699, 700, 701, 702, 703, 704, 705, 706, 707, 708, 709, 710, 711, 712, 713, 714, 715, 716, 717, 718, 719, 720, 721, 722, 723, 726, 730, 769, 770, 771, 772, 773, 774, 775, 776, 777, 778, 779, 780, 781, 782, 783, 784, 785, 786, 787, 788, 789, 790, 791, 792, 793, 794, 795, 796, 797, 798, 799, 800, 801, 802, 803, 804, 805, 806, 807, 808, 809, 810, 811, 844, 849, 850, 851, 852, 853, 854, 855, 856, 857, 858, 859, 860, 861, 862, 863, 864, 865, 866, 867, 868, 869, 870, 871, 872, 873, 874, 875, 876, 877, 878, 879, 880, 881, 882, 883, 884, 885, 886, 887, 888, 889, 890, 891, 892, 893, 894, 895, 896, 897, 898, 899, 900, 901, 902, 903, 904, 905, 906, 907, 908, 909, 910, 911, 912, 913, 914, 915, 916, 917, 918, 919, 920, 921, 922, 923, 924, 925, 926, 928, 929, 930, 931, 932, 933, 934, 935, 936, 937, 938, 939, 940, 941, 942, 943, 944, 945, 946, 947, 948, 949, 950, 952, 954, 955, 956, 1053, 1054, 1082, 1083, 1084, 1085, 1121, 1122, 1145, 1146, 1147, 1148, 1149, 1150, 1151, 1152, 1153, 1154, 1155, 1156, 1157, 1158, 1159, 1160, 1161, 1162, 1163, 1164, 1165, 1166, 1167, 1168, 1169, 1170, 1171, 1172, 1173, 1174, 1175, 1176, 1177, 1178, 1179, 1180, 1181, 1182, 1183, 1184, 1185, 1186, 1187, 1188, 1189, 1190, 1191, 1192, 1193, 1194, 1195, 1196, 1197, 1198, 1199, 1200, 1201, 1202, 1203, 1204, 1205, 1206, 1207, 1208, 1209, 1210], [0.05738, 0.05628, 0.02808, 0.02314, 0.05522, 0.01731, 0.05176, 0.01188, 0.06643, 0.08187, 0.08015, 0.01443, 0.0773, 0.04604, 0.0114, 0.02349, 0.01179, 0.00739, 0.003734, 0.01573, 0.02754, 0.07911, 0.06235, 0.05243, 0.04336, 0.0423, 0.04056, 0.03983, 0.0552, 0.003171, 0.09225, 0.07956, 0.07045, 0.06152, 0.06212, 0.06252, 0.06794, 0.117, 0.1082, 0.1011, 0.09927, 0.09881, 0.1017, 0.1005, 0.07508, 0.0329, 0.01718, 0.02386, 0.01861, 0.0575, 0.01482, 0.07617, 0.03284, 0.02204, 0.04233, 0.02847, 0.05404, 0.05332, 0.0706, 0.08504, 0.06122, 0.05397, 0.05541, 0.0765, 0.0847, 0.07045, 0.07548, 0.09368, 0.07263, 0.1046, 0.1576, 0.1614, 0.1649, 0.171, 0.1767, 0.1794, 0.1672, 0.1648, 0.1669, 0.1683, 0.1715, 0.1736, 0.1744, 0.1803, 0.1042, 0.0782, 0.2266, 0.1945, 0.08813, 0.0717, 0.05729, 0.06032, 0.03893, 0.04524, 0.02514, 0.02197, 0.07573, 0.08048, 0.127, 0.1319, 0.1587, 0.1612, 0.1781, 0.1746, 0.1725, 0.1706, 0.1686, 0.1618, 0.1701, 0.2071, 0.1505, 0.2248, 0.1197, 0.08682, 0.1936, 0.1986, 0.1659, 0.1381, 0.1874, 0.1758, 0.1634, 0.2045, 0.1992, 0.2024, 0.204, 0.1996, 0.2002, 0.1981, 0.1976, 0.198, 0.1983, 0.1975, 0.1979, 0.1968, 0.1972, 0.197, 0.1967, 0.1966, 0.1966, 0.006437, 0.1497, 0.1467, 0.142, 0.1357, 0.1287, 0.1212, 0.117, 0.1126, 0.1153, 0.1254, 0.1408, 0.1103, 0.1118, 0.1201, 0.134, 0.1506, 0.1624, 0.1641, 0.1656, 0.1679, 0.1703, 0.172, 0.1778, 0.186, 0.1869, 0.1875, 0.1554, 0.2035, 0.2017, 0.1979, 0.1888, 0.1963, 0.2007, 0.1966, 0.1974, 0.1963, 0.1965, 0.1964, 0.1963, 0.1965, 0.1963, 0.006866, 0.1855, 0.2053, 0.1945, 0.2013, 0.1963, 0.1979, 0.1966, 0.1964, 0.1965, 0.1966, 0.1969, 0.1967, 0.2012, 0.2017, 0.1678, 0.2124, 0.2097, 0.2028, 0.1643, 0.1586, 0.1511, 0.1447, 0.1369, 0.1314, 0.1278, 0.1292, 0.1382, 0.1517, 0.1254, 0.1253, 0.1335, 0.1464, 0.1511, 0.1619, 0.1635, 0.1651, 0.1674, 0.1698, 0.1717, 0.1778, 0.1549, 0.2382, 0.3165, 0.3217, 0.322, 0.3109, 0.3161, 0.3221, 0.3063, 0.3021, 0.2975, 0.2924, 0.2891, 0.2883, 0.2875, 0.2863, 0.2921, 0.2878, 0.2849, 0.285, 0.2899, 0.2951, 0.1805, 0.18, 0.1841, 0.198, 0.2112, 0.1721, 0.454, 0.6903, 0.7014, 0.7038, 0.688, 0.6989, 0.0738, 0.1491, 0.0275, 0.1633, 0.2347, 0.2589, 0.2934, 0.2077, 0.1676, 0.09339, 0.0754, 0.009742, 0.3424, 0.2439, 0.3142, 0.04493, 0.01328, 0.0239, 0.06072, 0.05282, 0.05983, 0.1491, 0.001224, 0.01404, 0.009217, 0.002874, 0.0086, 0.001095, 0.03245, 0.02851, 0.02209, 0.01351, 0.01981, 0.06773, 0.05908, 0.06118, 0.06988, 0.08529, 0.1119, 0.06447, 0.06622, 0.07693, 0.09839, 0.1594, 0.1663, 0.1662, 0.1633, 0.1627, 0.182, 0.09199, 0.08745, 0.086, 0.08885, 0.09639, 0.09436, 0.1596, 0.1651, 0.09439, 0.1966, 0.1974, 0.1226, 0.1532, 0.1974, 0.1972, 0.1897, 0.1805, 0.1666, 0.09447, 0.101, 0.1995, 0.0937, 0.168, 0.193, 0.1986, 0.1707, 0.1728, 0.1969, 0.1968, 0.1738, 0.112, 0.1943, 0.1795, 0.08504, 0.0903, 0.08732, 0.1966, 0.1965, 0.1636, 0.1687, 0.1663, 0.1659, 0.05715, 0.05584, 0.02787, 0.02279, 0.05883, 0.03026, 0.0546, 0.01687, 0.05097, 0.01138, 0.06507, 0.0798, 0.07803, 0.0134, 0.07519, 0.04371, 0.01044, 0.02156, 0.009501, 0.006493, 0.003181, 0.01563, 0.02758, 0.07721, 0.06102, 0.0514, 0.04216, 0.04147, 0.03995, 0.03949, 0.03507, 0.05385, 0.002808, 0.09037, 0.0781, 0.06928, 0.06084, 0.06162, 0.06215, 0.06773, 0.1152, 0.1066, 0.09972, 0.09837, 0.09813, 0.1012, 0.1002, 0.07305, 0.03096, 0.01648, 0.02281, 0.01846, 0.05616, 0.01436, 0.07421, 0.03173, 0.02181, 0.04034, 0.02771, 0.05358, 0.05269, 0.06919, 0.08315, 0.06013, 0.05363, 0.05521, 0.07572, 0.08345, 0.07004, 0.07491, 0.09214, 0.07244, 0.1027, 0.1562, 0.1601, 0.1637, 0.1701, 0.176, 0.1788, 0.1669, 0.1639, 0.1661, 0.1676, 0.1708, 0.173, 0.1738, 0.1799, 0.1041, 0.07806, 0.2265, 0.1943, 0.08806, 0.07163, 0.05727, 0.06028, 0.0389, 0.04519, 0.02508, 0.02186, 0.07573, 0.07475, 0.08048, 0.1271, 0.1265, 0.132, 0.1588, 0.1591, 0.1613, 0.1778, 0.174, 0.1718, 0.1698, 0.1675, 0.1607, 0.1691, 0.2069, 0.1505, 0.2248, 0.1197, 0.08683, 0.1938, 0.1988, 0.1661, 0.1382, 0.1878, 0.1761, 0.1636, 0.2046, 0.1993, 0.2024, 0.2041, 0.1997, 0.2003, 0.1982, 0.1977, 0.1981, 0.1984, 0.1976, 0.198, 0.1969, 0.1973, 0.1971, 0.1968, 0.1967, 0.1967, 0.005237, 0.009779, 0.1483, 0.1442, 0.15, 0.1388, 0.1321, 0.1247, 0.1173, 0.1131, 0.1088, 0.1118, 0.1222, 0.138, 0.1067, 0.1082, 0.1167, 0.131, 0.1488, 0.1615, 0.1632, 0.1648, 0.1672, 0.1697, 0.1715, 0.1775, 0.1859, 0.187, 0.1866, 0.1877, 0.1541, 0.2039, 0.2024, 0.1987, 0.1891, 0.1964, 0.2009, 0.1967, 0.1975, 0.1965, 0.1966, 0.1965, 0.1964, 0.1966, 0.1965, 0.006812, 0.1854, 0.2056, 0.1946, 0.2015, 0.1964, 0.198, 0.1967, 0.1965, 0.1966, 0.1967, 0.1971, 0.1968, 0.2014, 0.2009, 0.202, 0.1655, 0.2138, 0.2107, 0.2033, 0.1608, 0.1685, 0.1544, 0.1465, 0.1397, 0.132, 0.1267, 0.123, 0.1251, 0.1344, 0.1485, 0.1209, 0.121, 0.1296, 0.1428, 0.1492, 0.1609, 0.1626, 0.1642, 0.1666, 0.1693, 0.1712, 0.1775, 0.1534, 0.2386, 0.3188, 0.3219, 0.3217, 0.3224, 0.2951, 0.3178, 0.3227, 0.2899, 0.3017, 0.2849, 0.2795, 0.2734, 0.2701, 0.2692, 0.2675, 0.2695, 0.2802, 0.2808, 0.2659, 0.2667, 0.2762, 0.2847, 0.1775, 0.1789, 0.1832, 0.1976, 0.2111, 0.1702, 0.4557, 0.7008, 0.6996, 0.7, 0.7006, 0.6961, 0.6987, 0.009903, 0.06868, 0.1359, 0.1491, 0.02942, 0.1624, 0.2346, 0.259, 0.2939, 0.2073, 0.1684, 0.09473, 0.08302, 0.001138, 0.07531, 0.009463, 0.3427, 0.2445, 0.3146, 0.04531, 0.0137, 0.01011, 0.02392, 0.06083, 0.05298, 0.05995, 0.1457, 0.001495, 0.01387, 0.008938, 0.01636, 0.002541, 0.008343, 0.0009366, 0.03221, 0.02811, 0.03392, 0.02156, 0.01294, 0.01857, 0.06608, 0.05742, 0.05952, 0.06829, 0.08363, 0.1103, 0.0628, 0.06459, 0.07531, 0.09671, 0.158, 0.1655, 0.1651, 0.1624, 0.1618, 0.1811, 0.09068, 0.08587, 0.08363, 0.08655, 0.09587, 0.09341, 0.1585, 0.1643, 0.0921, 0.1967, 0.1976, 0.1205, 0.1517, 0.1975, 0.1973, 0.1901, 0.1809, 0.1657, 0.09219, 0.09879, 0.1997, 0.09113, 0.1672, 0.1929, 0.1986, 0.09781, 0.17, 0.1722, 0.197, 0.1969, 0.1733, 0.1098, 0.1946, 0.1791, 0.08259, 0.08777, 0.0848, 0.1967, 0.1966, 0.1637, 0.1651, 0.1689, 0.1665, 0.165]): _vg.add([_i], _w, 'REPLACE')
_vg = ob_plane.vertex_groups.new(name='Head')
for _i, _w in zip([0, 1, 2, 3, 4, 5, 6, 7, 8, 9, 10, 11, 12, 13, 14, 15, 16, 17, 18, 19, 20, 21, 22, 23, 24, 25, 26, 27, 28, 29, 30, 31, 32, 33, 34, 35, 36, 37, 38, 39, 40, 41, 42, 43, 44, 45, 46, 47, 48, 49, 50, 51, 52, 53, 54, 55, 56, 57, 58, 59, 60, 61, 62, 63, 64, 65, 66, 67, 68, 69, 70, 71, 72, 73, 74, 75, 76, 77, 78, 79, 80, 81, 82, 83, 84, 85, 86, 87, 88, 89, 90, 91, 92, 93, 94, 95, 96, 97, 98, 99, 100, 101, 102, 103, 104, 105, 106, 107, 108, 109, 110, 111, 112, 113, 114, 115, 116, 117, 118, 119, 120, 121, 122, 123, 124, 125, 126, 127, 128, 129, 130, 131, 132, 133, 134, 135, 136, 137, 138, 139, 140, 141, 142, 143, 144, 145, 146, 147, 148, 149, 150, 151, 152, 153, 154, 155, 156, 157, 158, 159, 160, 161, 162, 163, 164, 165, 166, 167, 168, 169, 170, 171, 172, 173, 174, 175, 176, 177, 178, 179, 180, 181, 182, 183, 184, 185, 186, 187, 188, 189, 190, 191, 192, 193, 194, 195, 196, 197, 198, 199, 200, 201, 202, 203, 204, 205, 206, 207, 208, 209, 210, 211, 212, 213, 214, 215, 216, 217, 218, 219, 220, 221, 222, 223, 224, 225, 226, 227, 228, 229, 230, 231, 232, 233, 234, 235, 236, 237, 238, 239, 240, 241, 242, 243, 244, 245, 246, 247, 248, 249, 250, 251, 252, 253, 254, 255, 256, 257, 258, 259, 260, 261, 262, 263, 264, 265, 266, 267, 268, 269, 270, 271, 272, 273, 274, 275, 276, 277, 278, 279, 280, 281, 282, 283, 284, 285, 286, 287, 288, 289, 290, 291, 292, 293, 294, 295, 296, 297, 298, 299, 300, 301, 302, 303, 304, 305, 306, 307, 308, 309, 310, 311, 312, 313, 314, 315, 316, 317, 318, 319, 320, 321, 322, 323, 324, 325, 326, 327, 328, 329, 331, 332, 333, 334, 335, 336, 337, 338, 339, 344, 345, 346, 427, 456, 457, 458, 459, 460, 461, 462, 463, 464, 465, 466, 467, 468, 469, 470, 471, 472, 473, 474, 475, 476, 477, 478, 479, 480, 481, 482, 483, 484, 485, 486, 487, 488, 489, 490, 491, 492, 493, 494, 495, 496, 497, 498, 499, 500, 501, 502, 503, 504, 505, 506, 507, 508, 509, 510, 511, 512, 513, 514, 515, 516, 517, 518, 519, 520, 521, 522, 523, 524, 525, 526, 527, 528, 529, 530, 531, 532, 533, 534, 535, 536, 537, 538, 539, 540, 541, 542, 543, 544, 545, 546, 547, 548, 549, 550, 551, 552, 553, 554, 555, 556, 557, 558, 559, 560, 561, 562, 563, 564, 565, 566, 567, 568, 569, 570, 571, 572, 573, 574, 575, 576, 577, 578, 579, 580, 581, 582, 583, 584, 585, 586, 587, 588, 589, 590, 591, 592, 593, 594, 595, 596, 597, 598, 599, 600, 601, 602, 603, 604, 605, 606, 607, 608, 609, 610, 611, 612, 613, 614, 615, 616, 617, 618, 619, 620, 621, 622, 623, 624, 625, 626, 627, 628, 629, 630, 631, 632, 633, 634, 635, 636, 637, 638, 639, 640, 641, 642, 643, 644, 645, 646, 647, 648, 649, 650, 651, 652, 653, 654, 655, 656, 657, 658, 659, 660, 661, 662, 663, 664, 665, 666, 667, 668, 669, 670, 671, 672, 673, 674, 675, 676, 677, 678, 679, 680, 681, 682, 683, 684, 685, 686, 687, 688, 689, 690, 691, 692, 693, 694, 695, 696, 697, 698, 699, 700, 701, 702, 703, 704, 705, 706, 707, 708, 709, 710, 711, 712, 713, 714, 715, 716, 717, 718, 719, 720, 721, 722, 723, 724, 725, 726, 727, 728, 729, 730, 731, 732, 733, 734, 735, 736, 737, 738, 739, 740, 741, 742, 743, 744, 745, 746, 747, 748, 749, 750, 751, 752, 753, 754, 755, 756, 757, 758, 759, 760, 761, 762, 763, 764, 765, 766, 767, 768, 769, 770, 771, 772, 773, 774, 775, 776, 777, 778, 779, 780, 781, 782, 783, 784, 785, 786, 787, 788, 789, 790, 791, 792, 793, 794, 795, 796, 797, 798, 799, 800, 801, 802, 803, 804, 805, 806, 807, 808, 809, 810, 811, 812, 813, 814, 815, 816, 817, 818, 819, 820, 821, 822, 823, 824, 825, 826, 827, 828, 829, 830, 831, 832, 833, 834, 835, 836, 837, 838, 839, 840, 841, 842, 843, 844, 845, 846, 847, 848, 849, 850, 851, 852, 853, 854, 855, 856, 857, 858, 859, 860, 861, 862, 863, 864, 865, 866, 867, 868, 869, 870, 871, 872, 873, 874, 875, 876, 877, 878, 879, 880, 881, 882, 883, 884, 885, 886, 887, 888, 889, 890, 891, 892, 893, 894, 895, 896, 897, 898, 899, 900, 901, 902, 903, 904, 905, 906, 907, 908, 909, 910, 911, 912, 913, 914, 915, 916, 917, 918, 919, 920, 921, 922, 923, 924, 925, 926, 928, 929, 930, 931, 932, 933, 934, 935, 936, 937, 938, 945, 946, 947, 1053, 1082, 1083, 1084, 1085, 1086, 1087, 1088, 1089, 1090, 1091, 1092, 1093, 1094, 1095, 1096, 1097, 1098, 1099, 1100, 1101, 1102, 1103, 1104, 1105, 1106, 1107, 1108, 1109, 1110, 1111, 1112, 1113, 1114, 1115, 1116, 1117, 1118, 1119, 1120, 1121, 1122, 1123, 1124, 1125, 1126, 1127, 1128, 1129, 1130, 1131, 1132, 1133, 1134, 1135, 1136, 1137, 1138, 1139, 1140, 1141, 1142, 1143, 1144, 1145, 1146, 1147, 1148, 1149, 1150, 1151, 1152, 1153, 1154, 1155, 1156, 1157, 1158, 1159, 1160, 1161, 1162, 1163, 1164, 1165, 1166, 1167, 1168, 1169, 1170, 1171, 1172, 1173, 1174, 1175, 1176, 1177, 1178, 1179, 1180, 1181, 1182, 1183, 1184, 1185, 1186, 1187, 1188, 1189, 1190, 1191, 1192, 1193, 1194, 1195, 1196, 1197, 1198, 1199, 1200, 1201, 1202, 1203, 1204, 1205, 1206, 1207, 1208, 1209, 1210], [0.8579, 0.8611, 0.9024, 0.9088, 0.8642, 0.9165, 0.8733, 0.9238, 0.8384, 0.9415, 0.8025, 0.8078, 0.9234, 0.8165, 0.8883, 0.9301, 0.9169, 0.9838, 0.9662, 0.9869, 0.9755, 0.9801, 0.9868, 0.9821, 0.9314, 0.9439, 0.9521, 0.9623, 0.9534, 0.9479, 0.8268, 0.8676, 0.8921, 0.9145, 0.9217, 0.9274, 0.9333, 0.8755, 0.9569, 0.8071, 0.8386, 0.8618, 0.8912, 0.8972, 0.9017, 0.9019, 0.7667, 0.7913, 0.8105, 0.8308, 0.8406, 0.8427, 0.8575, 0.8272, 0.9096, 0.9409, 0.9303, 0.9506, 0.8739, 0.9473, 0.8289, 0.923, 0.947, 0.9019, 0.9322, 0.9094, 0.9041, 0.8538, 0.8183, 0.8773, 0.9144, 0.9185, 0.8667, 0.8381, 0.8899, 0.8765, 0.8149, 0.8966, 0.787, 0.709, 0.7148, 0.7184, 0.7305, 0.7325, 0.7354, 0.7664, 0.6993, 0.6996, 0.7002, 0.6996, 0.7001, 0.7008, 0.7037, 0.8588, 0.8917, 0.7035, 0.7096, 0.8824, 0.9032, 0.9236, 0.9188, 0.9397, 0.9354, 0.948, 0.9492, 0.9021, 0.896, 0.8376, 0.8313, 0.7981, 0.7947, 0.7312, 0.721, 0.7198, 0.7167, 0.7089, 0.7043, 0.7096, 0.7058, 0.8095, 0.7217, 0.8468, 0.888, 0.752, 0.7502, 0.7874, 0.8233, 0.759, 0.7744, 0.7916, 0.7217, 0.7178, 0.7192, 0.7308, 0.7359, 0.7361, 0.7297, 0.7282, 0.7287, 0.7314, 0.7337, 0.7327, 0.7313, 0.7296, 0.7307, 0.7319, 0.7331, 0.7325, 0.9863, 0.9881, 0.9381, 0.9524, 0.9596, 0.9695, 0.9456, 0.9605, 0.9702, 0.9771, 0.998, 0.998, 0.998, 0.998, 0.998, 0.9981, 0.9981, 0.9982, 0.9982, 0.9982, 0.9982, 0.9982, 0.9982, 0.9982, 0.9982, 0.9982, 0.9982, 0.9983, 0.9983, 0.9983, 0.9983, 0.9983, 0.9983, 0.9983, 0.9983, 0.9983, 0.9983, 0.6267, 0.635, 0.6474, 0.6637, 0.6824, 0.7025, 0.7141, 0.7269, 0.7348, 0.7198, 0.6955, 0.7379, 0.7386, 0.7282, 0.7056, 0.6789, 0.6841, 0.6851, 0.6858, 0.6871, 0.6887, 0.6899, 0.6939, 0.7006, 0.7634, 0.7622, 0.6801, 0.7327, 0.7378, 0.7449, 0.76, 0.7161, 0.734, 0.7278, 0.7338, 0.7314, 0.7295, 0.7308, 0.732, 0.7332, 0.7326, 0.9979, 0.998, 0.9975, 0.9975, 0.9975, 0.9975, 0.998, 0.9976, 0.9975, 0.9854, 0.9896, 0.9917, 0.9772, 0.973, 0.9779, 0.9854, 0.9582, 0.9968, 0.9937, 0.9932, 0.9971, 0.9939, 0.9956, 0.9933, 0.9932, 0.9931, 0.9614, 0.9698, 0.982, 0.9907, 0.9966, 0.6978, 0.7297, 0.7147, 0.7329, 0.7264, 0.7333, 0.7304, 0.7283, 0.7297, 0.7312, 0.7325, 0.7318, 0.7461, 0.7448, 0.5822, 0.7233, 0.7297, 0.7427, 0.5913, 0.6054, 0.624, 0.6405, 0.6614, 0.6765, 0.6874, 0.6996, 0.6878, 0.667, 0.6983, 0.7041, 0.6949, 0.6739, 0.6626, 0.672, 0.6732, 0.6744, 0.676, 0.6781, 0.6793, 0.6839, 0.6661, 0.5632, 0.5871, 0.6026, 0.6013, 0.2471, 0.5982, 0.5997, 0.2508, 0.2525, 0.2532, 0.2486, 0.2496, 0.2515, 0.2536, 0.278, 0.3085, 0.3597, 0.2553, 0.2616, 0.3027, 0.3089, 0.4733, 0.5274, 0.5325, 0.545, 0.5539, 0.5047, 0.2143, 0.1693, 0.1675, 0.1661, 0.1711, 0.1688, 0.08984, 0.1384, 0.02814, 0.1804, 0.204, 0.2055, 0.2105, 0.1933, 0.002865, 0.003144, 0.002923, 0.1384, 0.9175, 0.9229, 0.929, 0.9402, 0.9468, 0.9489, 0.9562, 0.9602, 0.9654, 0.9683, 0.9697, 0.9402, 0.9425, 0.9448, 0.9477, 0.9511, 0.9541, 0.9575, 0.9597, 0.9627, 0.9645, 0.9655, 0.9403, 0.9413, 0.9426, 0.9444, 0.9467, 0.9484, 0.9499, 0.9509, 0.9524, 0.9537, 0.9548, 0.9232, 0.9279, 0.9416, 0.9405, 0.9999, 0.9999, 0.9999, 0.9999, 0.9999, 0.9999, 0.9999, 0.9999, 0.9999, 0.9999, 0.9999, 0.9999, 0.8972, 0.9024, 0.9108, 0.9219, 0.915, 0.8365, 0.8588, 0.856, 0.8491, 0.8245, 0.7815, 0.853, 0.8528, 0.838, 0.8032, 0.713, 0.6994, 0.7076, 0.6846, 0.6727, 0.5309, 0.7732, 0.7855, 0.8041, 0.802, 0.761, 0.7666, 0.7003, 0.6979, 0.7696, 0.7331, 0.7337, 0.7482, 0.704, 0.7282, 0.7296, 0.7554, 0.7681, 0.6984, 0.7936, 0.7833, 0.7359, 0.7728, 0.6988, 0.709, 0.7177, 0.6989, 0.6994, 0.7307, 0.7313, 0.7, 0.7654, 0.7495, 0.7028, 0.8022, 0.7822, 0.7914, 0.7319, 0.7325, 0.7921, 0.785, 0.7884, 0.698, 0.8582, 0.8615, 0.9026, 0.9092, 0.8541, 0.8996, 0.8648, 0.917, 0.8741, 0.9243, 0.8396, 0.9415, 0.8045, 0.8099, 0.9232, 0.8187, 0.8893, 0.93, 0.9178, 0.9839, 0.9663, 0.9869, 0.9755, 0.9801, 0.9868, 0.9821, 0.9821, 0.988, 0.9329, 0.9445, 0.9524, 0.9625, 0.9535, 0.9479, 0.8291, 0.8692, 0.8932, 0.9153, 0.9222, 0.9279, 0.9336, 0.9436, 0.8769, 0.9572, 0.8096, 0.8405, 0.8633, 0.8921, 0.8979, 0.9022, 0.9023, 0.7694, 0.7936, 0.8124, 0.8321, 0.8416, 0.8435, 0.8579, 0.8294, 0.9106, 0.9413, 0.9309, 0.9508, 0.8753, 0.9477, 0.8312, 0.9237, 0.9472, 0.903, 0.9327, 0.9101, 0.9049, 0.8555, 0.8207, 0.8787, 0.9148, 0.9188, 0.8678, 0.8398, 0.8905, 0.8773, 0.8171, 0.897, 0.7897, 0.711, 0.7168, 0.7202, 0.7319, 0.7337, 0.7364, 0.767, 0.7008, 0.7009, 0.7014, 0.7008, 0.7011, 0.7018, 0.7045, 0.8591, 0.892, 0.7039, 0.7101, 0.8826, 0.9034, 0.9236, 0.919, 0.9398, 0.9355, 0.9481, 0.9493, 0.9021, 0.9033, 0.8961, 0.8376, 0.8383, 0.8314, 0.7981, 0.7978, 0.7947, 0.7319, 0.722, 0.7209, 0.718, 0.7105, 0.706, 0.7111, 0.7063, 0.8097, 0.722, 0.8469, 0.8881, 0.7522, 0.7504, 0.7875, 0.8233, 0.7591, 0.7744, 0.7916, 0.7221, 0.7182, 0.7195, 0.7311, 0.7362, 0.7364, 0.73, 0.7286, 0.7291, 0.7317, 0.734, 0.733, 0.7316, 0.7299, 0.731, 0.7322, 0.7334, 0.7328, 0.9864, 0.9881, 0.9387, 0.9527, 0.9598, 0.9696, 0.9597, 0.9453, 0.9606, 0.9703, 0.9772, 0.9712, 0.998, 0.998, 0.998, 0.998, 0.998, 0.998, 0.9981, 0.9981, 0.9982, 0.9982, 0.9982, 0.9982, 0.9982, 0.9982, 0.9982, 0.9982, 0.9982, 0.9982, 0.9982, 0.9982, 0.9983, 0.9983, 0.9983, 0.9983, 0.9983, 0.9983, 0.9983, 0.9983, 0.9983, 0.9983, 0.9983, 0.9983, 0.9983, 0.6278, 0.6368, 0.6247, 0.6499, 0.6668, 0.6858, 0.7061, 0.7177, 0.7306, 0.7392, 0.7246, 0.6997, 0.7419, 0.7428, 0.7328, 0.7103, 0.6816, 0.6857, 0.6865, 0.6872, 0.6884, 0.6897, 0.6909, 0.6947, 0.7011, 0.7634, 0.764, 0.7622, 0.6821, 0.733, 0.7376, 0.7447, 0.7599, 0.7165, 0.7343, 0.7282, 0.7342, 0.7317, 0.7299, 0.7311, 0.7324, 0.7335, 0.7329, 0.9979, 0.998, 0.9975, 0.9976, 0.9975, 0.9975, 0.998, 0.9976, 0.9975, 0.998, 0.9974, 0.9854, 0.9896, 0.9918, 0.9772, 0.9801, 0.9731, 0.978, 0.9854, 0.9581, 0.9895, 0.9968, 0.9937, 0.9932, 0.9971, 0.9939, 0.9961, 0.9957, 0.9933, 0.9932, 0.9931, 0.993, 0.9614, 0.9698, 0.982, 0.9907, 0.9965, 0.6983, 0.7301, 0.7151, 0.7332, 0.7268, 0.7336, 0.7307, 0.7286, 0.73, 0.7315, 0.7328, 0.7322, 0.746, 0.7467, 0.7447, 0.5836, 0.7226, 0.7292, 0.7425, 0.5937, 0.5784, 0.6086, 0.6279, 0.6448, 0.6658, 0.6809, 0.6918, 0.7048, 0.6935, 0.6719, 0.7031, 0.709, 0.7006, 0.6794, 0.6654, 0.6736, 0.6748, 0.6759, 0.6774, 0.6789, 0.6801, 0.6846, 0.6683, 0.5633, 0.5863, 0.6025, 0.6031, 0.6011, 0.2527, 0.5975, 0.5994, 0.2587, 0.2415, 0.2624, 0.2653, 0.2629, 0.2646, 0.2665, 0.2688, 0.2918, 0.3279, 0.3709, 0.271, 0.2757, 0.3194, 0.3266, 0.4775, 0.529, 0.5338, 0.5459, 0.5545, 0.5073, 0.2135, 0.1636, 0.1686, 0.1683, 0.168, 0.1671, 0.1692, 0.004805, 0.08892, 0.1492, 0.1384, 0.04176, 0.1808, 0.204, 0.2055, 0.2103, 0.1934, 0.0027, 0.002722, 0.002667, 0.1461, 0.9173, 0.9224, 0.9148, 0.9274, 0.9363, 0.9428, 0.9459, 0.954, 0.9585, 0.9642, 0.9676, 0.9694, 0.9699, 0.9378, 0.9376, 0.938, 0.9377, 0.9396, 0.9438, 0.9482, 0.9534, 0.9566, 0.9606, 0.9633, 0.9651, 0.9656, 0.9378, 0.9386, 0.932, 0.9398, 0.9414, 0.9437, 0.9454, 0.9471, 0.9484, 0.9501, 0.9517, 0.953, 0.9584, 0.9228, 0.927, 0.9283, 0.9373, 0.9377, 0.9384, 0.9999, 0.9999, 0.9999, 0.9999, 0.9999, 0.9999, 0.9999, 0.9999, 0.9999, 0.9999, 0.9999, 0.9999, 0.9999, 0.9999, 0.9999, 0.9999, 0.9999, 0.9999, 0.8974, 0.9028, 0.8952, 0.9112, 0.9223, 0.9155, 0.8382, 0.8605, 0.8577, 0.851, 0.8267, 0.7839, 0.8548, 0.8546, 0.8401, 0.8055, 0.715, 0.7008, 0.7093, 0.6861, 0.6743, 0.5324, 0.7744, 0.7869, 0.8069, 0.8048, 0.7614, 0.7675, 0.7021, 0.6993, 0.7717, 0.7334, 0.734, 0.7513, 0.7063, 0.7285, 0.7299, 0.7555, 0.7681, 0.6997, 0.7966, 0.7864, 0.7362, 0.7752, 0.7001, 0.7096, 0.7181, 0.7569, 0.7001, 0.7005, 0.731, 0.7316, 0.701, 0.7686, 0.7497, 0.7036, 0.8049, 0.7847, 0.7939, 0.7322, 0.7328, 0.792, 0.7904, 0.785, 0.7883, 0.6994]): _vg.add([_i], _w, 'REPLACE')
_vg = ob_plane.vertex_groups.new(name='FrontUpperLeg.L')
for _i, _w in zip([0, 1, 4, 6, 8, 10, 11, 13, 14, 30, 31, 32, 37, 39, 40, 41, 42, 43, 46, 47, 48, 49, 50, 51, 52, 53, 54, 58, 60, 63, 66, 67, 68, 69, 72, 73, 74, 75, 76, 78, 79, 80, 81, 82, 83, 84, 85, 86, 87, 88, 89, 90, 91, 92, 95, 96, 111, 112, 113, 114, 115, 116, 117, 118, 120, 123, 124, 127, 130, 131, 132, 133, 134, 135, 136, 137, 138, 139, 140, 141, 142, 143, 144, 145, 146, 147, 185, 186, 187, 188, 189, 190, 191, 192, 193, 194, 195, 196, 197, 198, 199, 200, 201, 202, 203, 204, 205, 206, 207, 208, 211, 212, 213, 214, 216, 217, 218, 219, 220, 221, 222, 223, 224, 225, 257, 258, 259, 260, 261, 262, 263, 264, 265, 266, 267, 268, 271, 272, 273, 275, 276, 277, 278, 279, 280, 281, 282, 283, 284, 285, 286, 287, 288, 289, 290, 291, 292, 293, 294, 295, 296, 297, 298, 299, 302, 303, 305, 306, 307, 308, 309, 310, 311, 312, 313, 314, 315, 316, 317, 318, 319, 320, 321, 322, 323, 324, 325, 326, 329, 332, 333, 334, 335, 336, 337, 338, 339, 340, 342, 343, 344, 345, 346, 349, 350, 351, 352, 353, 419, 420, 427, 428, 430, 431, 449, 450, 510, 511, 512, 513, 514, 515, 516, 517, 518, 519, 520, 521, 522, 523, 524, 525, 526, 527, 528, 529, 530, 531, 532, 533, 534, 535, 536, 537, 538, 539, 540, 541, 543, 544, 545, 546, 547, 548, 549, 550, 551, 552, 553, 554, 555, 556, 557, 558, 559, 560, 561, 562, 563, 567, 568, 569, 572, 574, 578, 580, 581, 583, 769, 770, 771, 772, 773, 774, 775, 776, 777, 781, 864, 868, 869, 870, 871, 872, 873, 874, 875, 879, 880, 897, 900, 901, 902, 903, 904, 905, 906, 907, 908, 909, 911, 912, 913, 929, 931, 932, 942, 951, 1053, 1054, 1056, 1057, 1075, 1076, 1151, 1167, 1168, 1171, 1172, 1175, 1188, 1192, 1202, 1203], [0.01934, 0.01985, 0.0202, 0.01725, 0.04027, 0.05771, 0.057, 0.05532, 0.01509, 0.05555, 0.03192, 0.0148, 0.02509, 0.06325, 0.05108, 0.0345, 0.01041, 0.002758, 0.07832, 0.06716, 0.05881, 0.04418, 0.03209, 0.02558, 0.005274, 0.05382, 0.002951, 0.02708, 0.05417, 0.00825, 0.003354, 0.04167, 0.059, 0.02449, 0.02431, 0.0497, 0.002085, 0.01347, 0.05919, 0.07073, 0.09732, 0.08968, 0.08427, 0.07069, 0.06504, 0.06086, 0.04171, 0.1017, 0.09996, 0.09839, 0.09627, 0.09409, 0.09277, 0.08531, 0.04457, 0.06814, 0.06488, 0.0762, 0.07886, 0.08269, 0.0902, 0.09929, 0.08852, 0.06098, 0.01635, 0.007694, 0.007243, 0.004072, 0.04574, 0.05549, 0.05185, 0.03007, 0.02494, 0.02502, 0.04087, 0.04445, 0.04284, 0.03719, 0.03383, 0.03512, 0.03999, 0.04252, 0.04089, 0.03903, 0.03683, 0.03816, 0.09894, 0.1002, 0.09966, 0.09766, 0.09473, 0.09059, 0.08795, 0.08534, 0.08878, 0.09702, 0.1109, 0.08477, 0.08605, 0.09253, 0.1046, 0.1266, 0.1164, 0.1144, 0.1125, 0.1095, 0.1061, 0.1035, 0.09493, 0.08128, 0.1244, 0.01636, 0.009242, 0.001483, 0.05904, 0.02474, 0.04667, 0.03352, 0.04056, 0.04378, 0.04168, 0.03937, 0.03678, 0.03826, 0.0837, 0.0177, 0.06137, 0.02472, 0.0493, 0.0332, 0.04169, 0.04581, 0.04314, 0.04016, 0.03698, 0.0387, 0.1124, 0.01207, 0.003805, 0.1138, 0.1131, 0.1107, 0.1087, 0.1043, 0.1006, 0.09859, 0.1011, 0.1089, 0.1231, 0.09836, 0.0981, 0.1044, 0.117, 0.1395, 0.1271, 0.1248, 0.1225, 0.1192, 0.1153, 0.1126, 0.1029, 0.1366, 0.1446, 0.0396, 0.2221, 0.01736, 0.2254, 0.2294, 0.2342, 0.2421, 0.2458, 0.2464, 0.2474, 0.2462, 0.2386, 0.2408, 0.2521, 0.2515, 0.2375, 0.2462, 0.273, 0.2358, 0.2275, 0.2026, 0.181, 0.2607, 0.2258, 0.03113, 0.02379, 0.6955, 0.3969, 0.6565, 0.5798, 0.4786, 0.448, 0.4037, 0.5214, 0.05642, 0.6579, 0.6957, 0.1755, 0.09397, 0.1402, 0.1559, 0.1914, 0.04969, 0.01393, 0.04299, 0.07994, 0.0501, 0.3968, 0.257, 0.325, 0.06064, 0.1003, 0.05305, 0.04417, 0.03149, 0.03511, 0.045, 0.05648, 0.07145, 0.04004, 0.04154, 0.05163, 0.06398, 0.09266, 0.1005, 0.09314, 0.1154, 0.1259, 0.2309, 0.06102, 0.05927, 0.06286, 0.06451, 0.06063, 0.06107, 0.1043, 0.1028, 0.06657, 0.03682, 0.03379, 0.08708, 0.1045, 0.04476, 0.04262, 0.004966, 0.1012, 0.06825, 0.07259, 0.02484, 0.06749, 0.09973, 0.06969, 0.05604, 0.09745, 0.09524, 0.04097, 0.04007, 0.09391, 0.07993, 0.00911, 0.08668, 0.06237, 0.06539, 0.06366, 0.03909, 0.03816, 0.102, 0.0144, 0.01043, 0.01894, 0.006528, 0.009482, 0.01604, 0.01078, 0.003347, 0.0897, 0.08262, 0.09523, 0.07481, 0.06612, 0.05683, 0.04663, 0.03782, 0.02617, 0.006537, 0.1016, 0.09323, 0.1087, 0.08399, 0.07356, 0.06409, 0.05461, 0.04788, 0.03636, 0.01355, 0.001411, 0.2028, 0.1866, 0.2197, 0.1733, 0.1603, 0.1494, 0.1359, 0.1277, 0.1148, 0.05097, 0.01088, 0.08425, 0.06056, 0.02724, 0.2269, 0.05458, 0.3968, 0.2561, 0.05046, 0.1465, 0.1565, 0.1958, 0.05092, 0.0671, 0.009704, 0.005192, 0.04601, 0.03524, 0.05587, 0.05202, 0.03326, 0.02495, 0.05945, 0.01815, 0.01009]): _vg.add([_i], _w, 'REPLACE')
_vg = ob_plane.vertex_groups.new(name='FrontLowerLeg.L')
for _i, _w in zip([185, 186, 187, 188, 271, 275, 276, 277, 278, 279, 302, 305, 306, 307, 308, 309, 310, 311, 312, 313, 314, 315, 316, 317, 318, 332, 333, 334, 342, 343, 419, 420, 421, 422, 423, 427, 428, 429, 430, 431, 449, 450, 452, 453, 769, 771, 864, 868, 869, 897, 900, 901, 902, 903, 904, 905, 906, 907, 911, 929, 932, 942, 1053, 1054, 1056, 1075], [0.004144, 0.003995, 0.002821, 0.0007514, 0.01173, 0.01158, 0.01021, 0.007816, 0.00554, 0.002022, 0.0622, 0.06277, 0.06357, 0.06457, 0.06648, 0.06695, 0.06676, 0.06664, 0.0614, 0.04933, 0.01984, 0.06695, 0.06548, 0.05364, 0.03726, 0.08594, 0.114, 0.1939, 0.01266, 0.07977, 0.8864, 0.9161, 0.9503, 0.9637, 0.05046, 0.114, 0.3869, 0.9143, 0.1675, 0.007765, 0.7439, 0.8681, 0.9482, 0.05558, 0.0005836, 0.002916, 0.007496, 0.003517, 0.01061, 0.0586, 0.05477, 0.06252, 0.05166, 0.04733, 0.04267, 0.0362, 0.03216, 0.02584, 0.01101, 0.2645, 0.114, 0.1274, 0.0583, 0.1772, 0.1002, 0.07869]): _vg.add([_i], _w, 'REPLACE')
_vg = ob_plane.vertex_groups.new(name='BackUpperLeg.L')
for _i, _w in zip([342, 343, 344, 349, 350, 351, 352, 353, 354, 357, 358, 359, 360, 361, 362, 364, 365, 366, 367, 368, 369, 371, 372, 373, 374, 375, 410, 412, 430, 431, 432, 433, 439, 441, 942, 951, 953, 969, 1056, 1057, 1059, 1065, 1067], [0.05964, 0.07129, 0.006362, 0.2667, 0.4665, 0.03641, 0.003475, 0.02936, 0.06749, 0.8806, 0.9143, 0.1768, 0.09374, 0.1605, 0.08148, 0.6607, 0.6969, 0.1732, 0.1073, 0.1594, 0.06363, 0.1428, 0.1433, 0.1092, 0.07841, 0.1049, 0.7837, 0.07637, 0.06984, 0.3565, 0.05501, 0.08119, 0.598, 0.06369, 0.0698, 0.288, 0.0262, 0.1276, 0.05817, 0.2221, 0.0534, 0.08222, 0.0008718]): _vg.add([_i], _w, 'REPLACE')
_vg = ob_plane.vertex_groups.new(name='BackLowerLeg.L')
for _i, _w in zip([350, 356, 358, 364, 365, 410, 411, 412, 413, 414, 415, 431, 432, 433, 439, 440, 441, 442, 443, 444, 445, 951, 969, 978, 1057, 1059, 1065, 1067], [0.01304, 0.8818, 0.006453, 0.04282, 0.1082, 0.1436, 0.9582, 0.887, 0.878, 0.565, 0.04198, 0.1303, 0.03608, 0.6699, 0.2013, 0.9676, 0.8115, 0.8627, 0.8866, 0.5518, 0.03501, 0.116, 0.3302, 0.02618, 0.08325, 0.1409, 0.02352, 0.06656]): _vg.add([_i], _w, 'REPLACE')
_vg = ob_plane.vertex_groups.new(name='UpperTail')
for _i, _w in zip([330, 343, 349, 350, 356, 357, 358, 362, 364, 365, 366, 367, 368, 369, 370, 371, 372, 373, 374, 375, 376, 377, 378, 379, 380, 381, 382, 383, 384, 385, 386, 387, 388, 389, 391, 392, 393, 394, 395, 410, 412, 413, 414, 415, 420, 421, 422, 423, 424, 425, 426, 430, 431, 432, 433, 434, 435, 436, 440, 441, 442, 443, 444, 445, 450, 452, 927, 951, 953, 960, 961, 962, 963, 965, 966, 967, 969, 970, 971, 972, 973, 974, 975, 976, 977, 978, 979, 980, 981, 982, 983, 984, 985, 986, 987, 988, 989, 990, 991, 992, 993, 994, 995, 996, 997, 998, 999, 1000, 1001, 1005, 1006, 1007, 1008, 1009, 1028, 1029, 1030, 1035, 1036, 1039, 1058, 1059, 1060, 1061, 1062, 1066, 1067, 1068, 1069, 1070, 1071], [0.954, 0.0, 0.0, 0.0, 0.0, 0.0, 0.0, 0.0, 0.0, 0.0, 0.0, 0.0, 0.0, 0.3813, 0.0, 0.4794, 0.5637, 0.4864, 0.4185, 0.4759, 0.9557, 0.9536, 0.955, 0.9496, 0.9513, 0.9494, 0.9315, 0.9276, 0.9475, 0.9473, 0.9488, 0.9383, 0.9476, 0.04566, 0.02906, 0.02702, 0.03797, 0.04864, 0.04077, 0.0, 0.0, 0.0, 0.0, 0.0, 0.0, 0.0, 0.0, 0.0, 0.0, 0.0, 0.0, 0.0, 0.0, 0.8419, 0.0, 0.9743, 0.9585, 0.008108, 0.0, 0.0, 0.0, 0.0, 0.0, 0.0, 0.0, 0.0, 0.954, 0.0, 0.0, 0.0, 0.0, 0.0, 0.0, 0.0, 0.0, 0.0, 0.0, 0.0, 0.0, 0.1433, 0.0, 0.1368, 0.5813, 0.1703, 0.08616, 0.8602, 0.7197, 0.7405, 0.6864, 0.6185, 0.6759, 0.9557, 0.983, 0.978, 0.9536, 0.955, 0.9496, 0.9513, 0.9494, 0.9315, 0.9276, 0.9624, 0.9653, 0.9475, 0.9473, 0.9488, 0.9383, 0.9476, 0.04566, 0.02906, 0.02702, 0.03797, 0.04864, 0.04077, 0.0, 0.0, 0.0, 0.0, 0.0, 0.0, 0.8419, 0.0, 0.9743, 0.9585, 0.008108, 0.0, 0.0, 0.0, 0.0, 0.0, 0.0]): _vg.add([_i], _w, 'REPLACE')
_vg = ob_plane.vertex_groups.new(name='LowerTail')
for _i, _w in zip([382, 383, 384, 385, 386, 387, 388, 389, 390, 391, 392, 393, 394, 395, 396, 397, 398, 399, 400, 401, 402, 403, 404, 405, 406, 407, 408, 409, 435, 436, 437, 438, 992, 993, 994, 995, 996, 997, 998, 999, 1000, 1001, 1002, 1003, 1004, 1005, 1006, 1007, 1008, 1009, 1010, 1011, 1012, 1013, 1014, 1015, 1016, 1017, 1018, 1019, 1020, 1021, 1022, 1023, 1024, 1025, 1026, 1027, 1031, 1032, 1033, 1034, 1037, 1038, 1041, 1042, 1061, 1062, 1063, 1064], [0.0633, 0.0678, 0.04656, 0.04747, 0.04195, 0.05638, 0.04422, 0.9519, 0.9769, 0.9603, 0.9613, 0.9558, 0.9504, 0.9544, 0.9989, 0.9991, 0.9992, 0.9992, 0.9989, 0.9988, 0.9989, 0.9997, 0.9997, 0.9997, 0.9997, 0.9997, 0.9996, 0.9997, 0.02897, 0.9709, 0.9995, 0.9997, 0.0633, 0.0678, 0.02274, 0.01589, 0.04656, 0.04747, 0.04195, 0.05638, 0.04422, 0.9519, 0.9769, 0.9833, 0.9774, 0.9603, 0.9613, 0.9558, 0.9504, 0.9544, 0.9989, 0.9991, 0.9994, 0.9995, 0.9992, 0.9992, 0.9989, 0.9988, 0.9989, 0.9997, 0.9997, 0.9997, 0.9997, 0.9997, 0.9997, 0.9997, 0.9996, 0.9997, 0.9997, 0.9997, 0.9997, 0.9997, 0.9997, 0.9997, 0.9997, 0.9997, 0.02897, 0.9709, 0.9995, 0.9997]): _vg.add([_i], _w, 'REPLACE')
_vg = ob_plane.vertex_groups.new(name='LeftFoot.L')
for _i, _w in zip([421, 422, 423, 424, 425, 426, 429, 451, 452, 453, 454, 455], [0.03127, 0.01651, 0.9491, 0.9759, 0.9988, 0.9994, 0.06023, 0.9988, 0.04283, 0.9434, 0.9766, 0.9993]): _vg.add([_i], _w, 'REPLACE')
_vg = ob_plane.vertex_groups.new(name='BackFoot.L')
for _i, _w in zip([356, 413, 414, 415, 416, 417, 418, 442, 443, 444, 445, 446, 447, 448], [0.1009, 0.1143, 0.4323, 0.9536, 0.978, 0.998, 0.9991, 0.1169, 0.1078, 0.4456, 0.9572, 0.9808, 0.9984, 0.9993]): _vg.add([_i], _w, 'REPLACE')
_vg = ob_plane.vertex_groups.new(name='FrontUpperLeg.R')
for _i, _w in zip([0, 1, 10, 11, 185, 186, 187, 188, 189, 190, 191, 192, 196, 197, 271, 275, 276, 277, 278, 279, 280, 281, 282, 285, 286, 287, 302, 305, 306, 307, 308, 309, 310, 311, 312, 313, 314, 315, 316, 317, 318, 333, 334, 427, 428, 430, 431, 449, 450, 526, 527, 530, 531, 534, 547, 560, 561, 568, 569, 572, 574, 576, 578, 580, 581, 583, 584, 602, 603, 604, 605, 610, 612, 613, 614, 615, 616, 617, 619, 620, 621, 622, 623, 624, 625, 626, 627, 631, 633, 636, 638, 639, 640, 641, 642, 645, 646, 647, 648, 649, 651, 652, 653, 654, 655, 656, 657, 658, 659, 660, 661, 662, 663, 664, 665, 668, 669, 687, 688, 689, 690, 691, 692, 693, 694, 696, 699, 700, 703, 706, 707, 708, 709, 710, 711, 712, 713, 714, 715, 716, 717, 718, 719, 720, 721, 722, 723, 769, 770, 771, 772, 773, 774, 775, 776, 777, 778, 779, 780, 781, 782, 783, 784, 785, 786, 787, 788, 789, 790, 791, 792, 793, 797, 798, 799, 800, 802, 803, 804, 805, 806, 807, 808, 809, 810, 811, 849, 850, 851, 852, 853, 854, 855, 856, 857, 858, 859, 860, 864, 865, 866, 868, 869, 870, 871, 872, 873, 874, 875, 876, 877, 878, 879, 880, 881, 882, 883, 884, 885, 886, 887, 888, 889, 890, 891, 892, 893, 897, 898, 900, 901, 902, 903, 904, 905, 906, 907, 908, 909, 910, 911, 912, 913, 914, 915, 916, 917, 918, 919, 920, 921, 922, 926, 929, 930, 931, 932, 933, 934, 935, 936, 937, 938, 939, 942, 943, 944, 945, 946, 947, 948, 951, 952, 953, 954, 955, 956, 1045, 1046, 1053, 1054, 1056, 1057, 1075, 1076, 1151, 1152, 1153, 1154, 1155, 1156, 1157, 1158, 1159, 1160, 1161, 1162, 1163, 1164, 1165, 1166, 1167, 1168, 1169, 1170, 1171, 1172, 1173, 1174, 1175, 1176, 1177, 1178, 1179, 1180, 1181, 1182, 1184, 1185, 1186, 1187, 1188, 1189, 1190, 1191, 1192, 1193, 1194, 1195, 1196, 1197, 1198, 1199, 1200, 1201, 1202, 1203, 1204, 1205, 1210], [0.004001, 0.0003153, 0.004432, 0.0008651, 0.06604, 0.06042, 0.05504, 0.04897, 0.0377, 0.02768, 0.02241, 0.01568, 0.005445, 0.0009754, 0.07158, 0.06561, 0.05988, 0.05388, 0.047, 0.03681, 0.03062, 0.0245, 0.004074, 0.01376, 0.007585, 0.0003954, 0.09627, 0.09317, 0.09072, 0.08841, 0.08702, 0.08497, 0.08365, 0.08169, 0.06834, 0.05703, 0.02216, 0.07753, 0.07397, 0.06078, 0.05312, 0.1025, 0.009019, 0.1025, 0.1191, 0.194, 0.05062, 0.04976, 0.005738, 0.0262, 0.01812, 0.03951, 0.03274, 0.01663, 0.01133, 0.006801, 0.001606, 0.009725, 0.01121, 0.008375, 0.01265, 0.01151, 0.03438, 0.05587, 0.0563, 0.05604, 0.01597, 0.06162, 0.03933, 0.02012, 0.001982, 0.02885, 0.07151, 0.05704, 0.04358, 0.01625, 0.007569, 0.0006429, 0.08863, 0.07554, 0.06581, 0.05193, 0.03974, 0.03206, 0.009157, 0.05733, 0.005403, 0.03251, 0.0591, 0.01198, 0.0009728, 0.00831, 0.05071, 0.06624, 0.03175, 0.03183, 0.0556, 0.006563, 0.01936, 0.06654, 0.08024, 0.1065, 0.09816, 0.0921, 0.07678, 0.0702, 0.06535, 0.04733, 0.1087, 0.1066, 0.1047, 0.1023, 0.09976, 0.09823, 0.08995, 0.0494, 0.07146, 0.06865, 0.08127, 0.08439, 0.08883, 0.0975, 0.1074, 0.09557, 0.06399, 0.01952, 0.009826, 0.009631, 0.005961, 0.04992, 0.05788, 0.05411, 0.03345, 0.02779, 0.02798, 0.0446, 0.04834, 0.04665, 0.04073, 0.03715, 0.03853, 0.04364, 0.0463, 0.04458, 0.04262, 0.04031, 0.04171, 0.0773, 0.08169, 0.07176, 0.08489, 0.08717, 0.08891, 0.08887, 0.08821, 0.08843, 0.1025, 0.1137, 0.1281, 0.09368, 0.09767, 0.1079, 0.1223, 0.1388, 0.1239, 0.1215, 0.1193, 0.1159, 0.1121, 0.1092, 0.09964, 0.08468, 0.1342, 0.01837, 0.01092, 0.002918, 0.06152, 0.02749, 0.05032, 0.03681, 0.04422, 0.04761, 0.0454, 0.04297, 0.04025, 0.0418, 0.08709, 0.01971, 0.0639, 0.02742, 0.05167, 0.03646, 0.04539, 0.04971, 0.04691, 0.04379, 0.04045, 0.04226, 0.08517, 0.01354, 0.005149, 0.09084, 0.07851, 0.09511, 0.09853, 0.1018, 0.1026, 0.1016, 0.1028, 0.1187, 0.1292, 0.143, 0.1101, 0.1134, 0.1235, 0.1386, 0.1528, 0.135, 0.1322, 0.1295, 0.1257, 0.1215, 0.1185, 0.1078, 0.147, 0.1485, 0.04065, 0.1274, 0.01839, 0.1464, 0.1108, 0.1637, 0.1817, 0.2019, 0.2198, 0.2289, 0.2442, 0.3064, 0.304, 0.2909, 0.2805, 0.3046, 0.2994, 0.3213, 0.2957, 0.2464, 0.2371, 0.2098, 0.1868, 0.2761, 0.2288, 0.02851, 0.02236, 0.1758, 0.7275, 0.5705, 0.1025, 0.6879, 0.5894, 0.4855, 0.4542, 0.4091, 0.5291, 0.05673, 0.2551, 0.6599, 0.6989, 0.1764, 0.09442, 0.1409, 0.000221, 0.0502, 0.1565, 0.1922, 0.05007, 0.01426, 0.04341, 0.08204, 0.05016, 0.3832, 0.2186, 0.3232, 0.06035, 0.08232, 0.05104, 0.04081, 0.02939, 0.03544, 0.05214, 0.06342, 0.08054, 0.04495, 0.0487, 0.05747, 0.0722, 0.1015, 0.1073, 0.1007, 0.1226, 0.1335, 0.2409, 0.05341, 0.05356, 0.06924, 0.07227, 0.05038, 0.05204, 0.1127, 0.1097, 0.06256, 0.0403, 0.0371, 0.09919, 0.1146, 0.04866, 0.04641, 0.006813, 0.1079, 0.07741, 0.08289, 0.02768, 0.06579, 0.1061, 0.07303, 0.05844, 0.04657, 0.1035, 0.101, 0.04466, 0.04371, 0.09943, 0.09147, 0.01119, 0.09137, 0.06707, 0.06495, 0.06491, 0.04269, 0.04171, 0.1088]): _vg.add([_i], _w, 'REPLACE')
_vg = ob_plane.vertex_groups.new(name='FrontLowerLeg.R')
for _i, _w in zip([271, 302, 305, 306, 307, 308, 309, 310, 311, 312, 313, 315, 316, 317, 318, 333, 427, 428, 430, 449, 864, 868, 869, 870, 897, 900, 901, 902, 903, 904, 905, 906, 907, 908, 909, 910, 911, 912, 913, 914, 929, 930, 931, 932, 933, 942, 943, 944, 1045, 1046, 1047, 1048, 1049, 1053, 1054, 1055, 1056, 1057, 1075, 1076, 1078, 1079], [0.0013, 0.03871, 0.0384, 0.0385, 0.03883, 0.0403, 0.04027, 0.03981, 0.03929, 0.03233, 0.02159, 0.03881, 0.03689, 0.02476, 0.0181, 0.06962, 0.06963, 0.1725, 0.1, 0.07632, 0.002827, 0.002305, 0.002602, 0.0009908, 0.04432, 0.04632, 0.04321, 0.04851, 0.05049, 0.0524, 0.05353, 0.05398, 0.05485, 0.05219, 0.02666, 0.004522, 0.05746, 0.05865, 0.03683, 0.01561, 0.2582, 0.07631, 0.06493, 0.06964, 0.1861, 0.1272, 0.01154, 0.07886, 0.8853, 0.916, 0.9502, 0.9637, 0.05045, 0.1056, 0.3834, 0.9141, 0.1672, 0.007673, 0.7424, 0.8679, 0.9482, 0.05557]): _vg.add([_i], _w, 'REPLACE')
_vg = ob_plane.vertex_groups.new(name='BackUpperLeg.R')
for _i, _w in zip([350, 430, 431, 433, 439, 441, 942, 943, 944, 945, 951, 952, 953, 954, 955, 956, 957, 961, 962, 963, 964, 965, 966, 969, 970, 971, 972, 973, 974, 975, 977, 979, 980, 981, 982, 983, 1028, 1030, 1056, 1057, 1058, 1059, 1065, 1067], [0.0262, 0.0, 0.222, 0.0534, 0.08222, 0.0008718, 0.06979, 0.05964, 0.0713, 0.006372, 0.288, 0.06669, 0.4665, 0.03641, 0.003484, 0.02937, 0.06749, 0.6806, 0.9143, 0.1531, 0.09375, 0.1555, 0.0, 0.1276, 0.6607, 0.6969, 0.1732, 0.0, 0.1592, 0.06363, 0.0, 0.1428, 0.1433, 0.1092, 0.07841, 0.1049, 0.7837, 0.07637, 0.0, 0.3565, 0.05501, 0.08119, 0.598, 0.06369]): _vg.add([_i], _w, 'REPLACE')
_vg = ob_plane.vertex_groups.new(name='BackLowerLeg.R')
for _i, _w in zip([431, 433, 439, 441, 951, 953, 960, 962, 969, 970, 971, 978, 1028, 1029, 1030, 1035, 1036, 1039, 1057, 1058, 1059, 1065, 1066, 1067, 1068, 1069, 1070, 1071], [0.08325, 0.1409, 0.02352, 0.06656, 0.116, 0.01304, 0.8818, 0.006453, 0.3302, 0.04282, 0.1082, 0.02618, 0.1436, 0.9582, 0.887, 0.878, 0.565, 0.04198, 0.1303, 0.03608, 0.6699, 0.2013, 0.9676, 0.8115, 0.8627, 0.8866, 0.5518, 0.03501]): _vg.add([_i], _w, 'REPLACE')
_vg = ob_plane.vertex_groups.new(name='LeftFoot.R')
for _i, _w in zip([1047, 1048, 1049, 1050, 1051, 1052, 1055, 1077, 1078, 1079, 1080, 1081], [0.03127, 0.01651, 0.9491, 0.9759, 0.9988, 0.9994, 0.06023, 0.9988, 0.04283, 0.9434, 0.9766, 0.9993]): _vg.add([_i], _w, 'REPLACE')
_vg = ob_plane.vertex_groups.new(name='BackFoot.R')
for _i, _w in zip([412, 960, 1035, 1036, 1039, 1040, 1043, 1044, 1068, 1069, 1070, 1071, 1072, 1073, 1074], [0.0001067, 0.1009, 0.1143, 0.4323, 0.9536, 0.978, 0.998, 0.9991, 0.1169, 0.1078, 0.4456, 0.9572, 0.9808, 0.9984, 0.9993]): _vg.add([_i], _w, 'REPLACE')
_m = ob_plane.modifiers.new('Armature', 'ARMATURE')
_m.object = ob_armature

# ---- collection membership
col_collection_1.objects.link(ob_armature)
col_collection_1.objects.link(ob_plane)

# ---- scene / render settings (as saved in the file)
scene.frame_start = 1; scene.frame_end = 250; scene.frame_set(1)
scene.render.engine = 'BLENDER_EEVEE_NEXT'
scene.render.resolution_percentage = 50
scene.render.dither_intensity = 0.0
scene.cycles.use_denoising = False
scene.cycles.samples = 10
scene.cycles.sampling_pattern = 'TABULATED_SOBOL'
scene.cycles.light_sampling_threshold = 0.0
scene.cycles.use_adaptive_sampling = False
scene.cycles.use_light_tree = False
scene.cycles.blur_glossy = 0.0
scene.cycles.pixel_filter_type = 'GAUSSIAN'
scene.cycles.sample_clamp_indirect = 0.0
scene.view_settings.view_transform = 'Standard'
bpy.context.view_layer.update()

# ---- added for rendering (the .blend has no active camera and no usable light): camera, sun
cam_auto = bpy.data.cameras.new('AutoCamera')
cam_auto.lens = 50.0
cam_auto.sensor_width = 36.0
cam_auto.clip_end = 1000.0
ob_auto_camera = bpy.data.objects.new('AutoCamera', cam_auto)
scene.collection.objects.link(ob_auto_camera)
ob_auto_camera.location = (35.108, -42.0829, 28.604)
ob_auto_camera.rotation_euler = (1.09748, -7.21219e-08, 0.694738)
scene.camera = ob_auto_camera
light_auto_sun = bpy.data.lights.new('AutoSun', 'SUN')
light_auto_sun.energy = 3.0
light_auto_sun.angle = 0.0523599
ob_auto_sun = bpy.data.objects.new('AutoSun', light_auto_sun)
scene.collection.objects.link(ob_auto_sun)
ob_auto_sun.rotation_euler = (0.872665, 0.174533, 0.523599)
bpy.context.view_layer.update()
